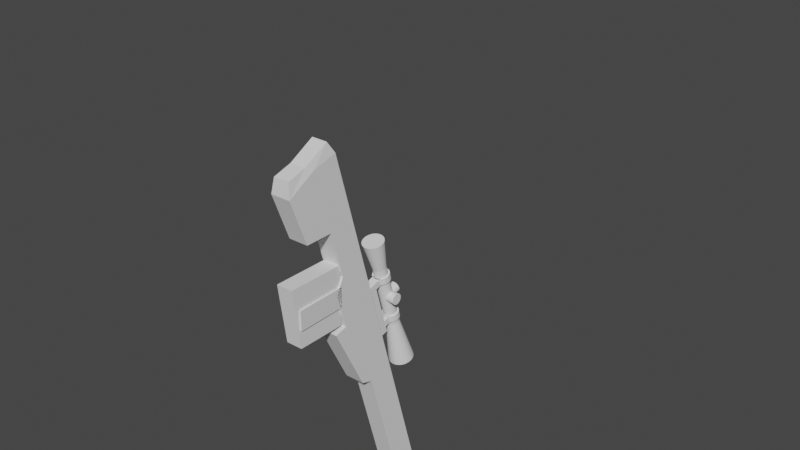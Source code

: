 # Source: sniper.blend  (saved by Blender 4.1.24; exported with 4.5.12 LTS)
import bpy
from mathutils import Matrix  # noqa: F401  (used for matrix-valued properties, if any)

bpy.ops.wm.read_factory_settings(use_empty=True)
scene = bpy.context.scene
scene.name = 'Scene'

# ---- collections
col_collection = bpy.data.collections.new('Collection'); scene.collection.children.link(col_collection)

# ---- materials (node trees are filled in below, after node groups)
mat_default_obj = bpy.data.materials.new('Default OBJ')
mat_default_obj.use_transparent_shadow = False

# ---- material node trees
mat_default_obj.use_nodes = True; mat_default_obj.node_tree.nodes.clear()
_N = mat_default_obj.node_tree.nodes; _L = mat_default_obj.node_tree.links
n0 = _N.new('ShaderNodeBsdfPrincipled'); n0.name = 'Principled BSDF'; n0.location = (10, 300)
n0.distribution = 'GGX'
n0.subsurface_method = 'BURLEY'
n0.inputs[3].default_value = 1.45
n0.inputs[27].default_value = (0.0, 0.0, 0.0, 1.0)
n0.inputs[28].default_value = 1.0
n1 = _N.new('ShaderNodeOutputMaterial'); n1.name = 'Material Output'; n1.location = (300, 300)
_L.new(n0.outputs[0], n1.inputs[0])
n1.is_active_output = True

# ---- world
world_world = bpy.data.worlds.new('World'); scene.world = world_world
world_world.use_nodes = True; world_world.node_tree.nodes.clear()
_N = world_world.node_tree.nodes; _L = world_world.node_tree.links
n0 = _N.new('ShaderNodeOutputWorld'); n0.name = 'World Output'; n0.location = (300, 300)
n1 = _N.new('ShaderNodeBackground'); n1.name = 'Background'; n1.location = (10, 300)
n1.inputs[0].default_value = (0.05088, 0.05088, 0.05088, 1.0)
_L.new(n1.outputs[0], n0.inputs[0])
n0.is_active_output = True
world_world.color = (0.05088, 0.05088, 0.05088)
world_world.use_sun_shadow = False
world_world.sun_shadow_jitter_overblur = 0.0

# ---- meshes
me_cube_002 = bpy.data.meshes.new('Cube.002')
me_cube_002.from_pydata([(-0.03, -0.04839, -0.06468), (-0.03, -0.009566, 0.08021), (-0.03, 0.04839, 0.06468), (-0.03, 0.009566, -0.08021), (0.03, 0.04839, 0.06468), (0.03, 0.009566, -0.08021), (0.03, -0.009566, 0.08021), (0.03, -0.04839, -0.06468)], [], [(0, 1, 2, 3), (3, 2, 4, 5), (5, 4, 6, 7), (7, 6, 1, 0), (3, 5, 7, 0), (4, 2, 1, 6)])
me_cube_002.polygons.foreach_set('use_smooth', [True] * 6)
_k = set([(0, 1), (0, 3), (0, 7), (1, 2), (1, 6), (2, 3), (2, 4), (3, 5), (4, 5), (4, 6), (5, 7), (6, 7)])
me_cube_002.attributes.new('sharp_edge', 'BOOLEAN', 'EDGE').data.foreach_set('value', [ (min(e.vertices), max(e.vertices)) in _k for e in me_cube_002.edges])
_uv = me_cube_002.uv_layers.new(name='UVMap')
_uv.uv.foreach_set('vector', [0.375, 0.0, 0.625, 0.0, 0.625, 0.25, 0.375, 0.25, 0.375, 0.25, 0.625, 0.25, 0.625, 0.5, 0.375, 0.5, 0.375, 0.5, 0.625, 0.5, 0.625, 0.75, 0.375, 0.75, 0.375, 0.75, 0.625, 0.75, 0.625, 1.0, 0.375, 1.0, 0.125, 0.5, 0.375, 0.5, 0.375, 0.75, 0.125, 0.75, 0.625, 0.5, 0.875, 0.5, 0.875, 0.75, 0.625, 0.75])
me_cube_002.materials.append(mat_default_obj)
me_cube_002.use_remesh_fix_poles = True
me_cube_002.use_remesh_preserve_attributes = False
me_cube_002.use_mirror_vertex_groups = False
me_cube_002.update()
me_cube_002.normals_split_custom_set([tuple(v) for v in zip(*[iter([-1.0, 0.0, 0.0, -1.0, 0.0, 0.0, -1.0, 0.0, 0.0, -1.0, 0.0, 0.0, 0.0, 0.9659, -0.2588, 0.0, 0.9659, -0.2588, 0.0, 0.9659, -0.2588, 0.0, 0.9659, -0.2588, 1.0, 0.0, 0.0, 1.0, 0.0, 0.0, 1.0, 0.0, 0.0, 1.0, 0.0, 0.0, 0.0, -0.9659, 0.2588, 0.0, -0.9659, 0.2588, 0.0, -0.9659, 0.2588, 0.0, -0.9659, 0.2588, 0.0, -0.2588, -0.9659, 0.0, -0.2588, -0.9659, 0.0, -0.2588, -0.9659, 0.0, -0.2588, -0.9659, 0.0, 0.2588, 0.9659, 0.0, 0.2588, 0.9659, 0.0, 0.2588, 0.9659, 0.0, 0.2588, 0.9659])] * 3)])
me_cube_003 = bpy.data.meshes.new('Cube.003')
me_cube_003.from_pydata([(-0.03, -0.3777, 0.09407), (-0.03, -0.3777, 0.1725), (-0.03, 0.8005, 0.09407), (-0.03, 0.8005, 0.1725), (0.03, -0.3777, 0.09407), (0.03, -0.3777, 0.1725), (0.03, 0.8005, 0.09407), (0.03, 0.8005, 0.1725), (-0.03, 0.3587, 0.09407), (-0.03, 0.3587, 0.1725), (0.03, 0.3587, 0.09407), (0.03, 0.3587, 0.1725), (-0.03, -0.03497, 0.09407), (0.03, -0.03497, 0.1725), (-0.03, -0.03497, 0.1725), (0.03, -0.03497, 0.09407), (0.03, 0.003736, 0.0582), (0.03, 0.3369, 0.06198), (-0.03, 0.3369, 0.06198), (-0.03, 0.003736, 0.0582), (0.03, 0.09012, 0.09407), (0.03, 0.115, 0.01973), (-0.03, 0.115, 0.01973), (-0.03, 0.09012, 0.1725), (-0.03, 0.09012, 0.09407), (0.03, 0.09012, 0.1725), (0.03, 0.1152, 0.05946), (-0.03, 0.1152, 0.05946), (-0.03, -0.1819, 0.09407), (0.03, -0.1819, 0.1725), (-0.03, -0.1819, 0.1725), (0.03, -0.1819, 0.09407), (-0.03, -0.2045, 0.01195), (-0.03, -0.3532, -0.001269), (0.03, -0.3532, -0.001269), (0.03, -0.2045, 0.01195), (-0.02377, -0.3959, 0.07494), (-0.02377, -0.4167, 0.16), (0.02377, -0.4167, 0.16), (0.02377, -0.3959, 0.07494), (-0.02377, -0.395, 0.01642), (0.02377, -0.395, 0.01642), (-0.03, 0.2686, 0.1725), (0.03, 0.2686, 0.09407), (0.03, 0.2607, 0.06111), (0.03, 0.2686, 0.1725), (-0.03, 0.2686, 0.09407), (-0.03, 0.2607, 0.06111), (0.015, 0.2686, 0.1725), (0.015, 0.09012, 0.1725), (-0.015, 0.09012, 0.1725), (-0.015, 0.2686, 0.1725), (0.015, 0.2686, 0.206), (0.015, 0.09012, 0.206), (-0.015, 0.09012, 0.206), (-0.015, 0.2686, 0.206)], [], [(8, 9, 3, 2), (2, 3, 7, 6), (31, 29, 5, 4), (5, 1, 37, 38), (0, 28, 32, 33), (29, 30, 1, 5), (7, 3, 9, 11), (2, 6, 10, 8), (6, 7, 11, 10), (46, 42, 9, 8), (28, 30, 14, 12), (23, 14, 50), (8, 10, 17, 18), (20, 25, 13, 15), (43, 20, 26, 44), (15, 12, 19, 16), (46, 8, 18, 47), (20, 15, 16, 26), (43, 45, 25, 20), (25, 45, 48, 49), (12, 24, 27, 19), (18, 17, 21, 22), (12, 14, 23, 24), (27, 26, 16, 19), (21, 26, 27, 22), (26, 21, 17, 44), (22, 27, 47, 18), (0, 1, 30, 28), (13, 14, 30, 29), (12, 15, 31, 28), (15, 13, 29, 31), (32, 35, 34, 33), (31, 4, 34, 35), (0, 33, 40, 36), (28, 31, 35, 32), (39, 38, 37, 36), (39, 36, 40, 41), (4, 5, 38, 39), (33, 34, 41, 40), (34, 4, 39, 41), (1, 0, 36, 37), (25, 49, 13), (10, 11, 45, 43), (24, 46, 47, 27), (10, 43, 44, 17), (24, 23, 42, 46), (51, 50, 54, 55), (45, 11, 48), (42, 23, 50, 51), (13, 49, 50, 14), (52, 55, 54, 53), (49, 48, 52, 53), (48, 51, 55, 52), (50, 49, 53, 54), (42, 51, 9), (11, 9, 51, 48)])
_uv = me_cube_003.uv_layers.new(name='UVMap')
_uv.uv.foreach_set('vector', [0.375, 0.1562, 0.625, 0.1562, 0.625, 0.25, 0.375, 0.25, 0.375, 0.25, 0.625, 0.25, 0.625, 0.5, 0.375, 0.5, 0.375, 0.7084, 0.625, 0.7084, 0.625, 0.75, 0.375, 0.75, 0.625, 0.75, 0.875, 0.75, 0.875, 0.75, 0.625, 0.75, 0.375, 0.0, 0.375, 0.04156, 0.375, 0.04156, 0.375, 0.0, 0.625, 0.7084, 0.875, 0.7084, 0.875, 0.75, 0.625, 0.75, 0.625, 0.5, 0.875, 0.5, 0.875, 0.5938, 0.625, 0.5938, 0.125, 0.5, 0.375, 0.5, 0.375, 0.5938, 0.125, 0.5938, 0.375, 0.5, 0.625, 0.5, 0.625, 0.5938, 0.375, 0.5938, 0.375, 0.1371, 0.625, 0.1371, 0.625, 0.1562, 0.375, 0.1562, 0.375, 0.04156, 0.625, 0.04156, 0.625, 0.07273, 0.375, 0.07273, 0.625, 0.1007, 0.625, 0.07273, 0.625, 0.1007, 0.125, 0.5938, 0.375, 0.5938, 0.375, 0.5938, 0.125, 0.5938, 0.375, 0.6493, 0.625, 0.6493, 0.625, 0.6773, 0.375, 0.6773, 0.375, 0.6129, 0.375, 0.6493, 0.375, 0.6493, 0.375, 0.6129, 0.375, 0.6773, 0.125, 0.6773, 0.125, 0.6773, 0.375, 0.6773, 0.375, 0.1371, 0.375, 0.1562, 0.375, 0.1562, 0.375, 0.1371, 0.375, 0.6493, 0.375, 0.6773, 0.375, 0.6773, 0.375, 0.6493, 0.375, 0.6129, 0.625, 0.6129, 0.625, 0.6493, 0.375, 0.6493, 0.625, 0.6493, 0.625, 0.6129, 0.625, 0.6129, 0.625, 0.6493, 0.375, 0.07273, 0.375, 0.1007, 0.375, 0.1007, 0.375, 0.07273, 0.125, 0.5938, 0.375, 0.5938, 0.375, 0.5938, 0.125, 0.5938, 0.375, 0.07273, 0.625, 0.07273, 0.625, 0.1007, 0.375, 0.1007, 0.375, 0.1007, 0.375, 0.6493, 0.375, 0.6773, 0.125, 0.6773, 0.375, 0.5938, 0.375, 0.6493, 0.375, 0.1007, 0.125, 0.5938, 0.375, 0.6493, 0.375, 0.5938, 0.375, 0.5938, 0.375, 0.6129, 0.125, 0.5938, 0.375, 0.1007, 0.375, 0.1371, 0.375, 0.1562, 0.375, 0.0, 0.625, 0.0, 0.625, 0.04156, 0.375, 0.04156, 0.625, 0.6773, 0.875, 0.6773, 0.875, 0.7084, 0.625, 0.7084, 0.125, 0.6773, 0.375, 0.6773, 0.375, 0.7084, 0.125, 0.7084, 0.375, 0.6773, 0.625, 0.6773, 0.625, 0.7084, 0.375, 0.7084, 0.125, 0.7084, 0.375, 0.7084, 0.375, 0.75, 0.125, 0.75, 0.375, 0.7084, 0.375, 0.75, 0.375, 0.75, 0.375, 0.7084, 0.375, 0.0, 0.375, 0.0, 0.375, 0.0, 0.375, 0.0, 0.125, 0.7084, 0.375, 0.7084, 0.375, 0.7084, 0.125, 0.7084, 0.375, 0.75, 0.625, 0.75, 0.625, 1.0, 0.375, 1.0, 0.375, 0.75, 0.375, 1.0, 0.375, 1.0, 0.375, 0.75, 0.375, 0.75, 0.625, 0.75, 0.625, 0.75, 0.375, 0.75, 0.125, 0.75, 0.375, 0.75, 0.375, 0.75, 0.125, 0.75, 0.375, 0.75, 0.375, 0.75, 0.375, 0.75, 0.375, 0.75, 0.625, 0.0, 0.375, 0.0, 0.375, 0.0, 0.625, 0.0, 0.625, 0.6493, 0.625, 0.6493, 0.625, 0.6773, 0.375, 0.5938, 0.625, 0.5938, 0.625, 0.6129, 0.375, 0.6129, 0.375, 0.1007, 0.375, 0.1371, 0.375, 0.1371, 0.375, 0.1007, 0.375, 0.5938, 0.375, 0.6129, 0.375, 0.6129, 0.375, 0.5938, 0.375, 0.1007, 0.625, 0.1007, 0.625, 0.1371, 0.375, 0.1371, 0.625, 0.1371, 0.625, 0.1007, 0.625, 0.1007, 0.625, 0.1371, 0.625, 0.6129, 0.625, 0.5938, 0.625, 0.6129, 0.625, 0.1371, 0.625, 0.1007, 0.625, 0.1007, 0.625, 0.1371, 0.625, 0.6773, 0.625, 0.6493, 0.875, 0.6493, 0.625, 0.07273, 0.625, 0.6129, 0.875, 0.6129, 0.875, 0.6493, 0.625, 0.6493, 0.625, 0.6493, 0.625, 0.6129, 0.625, 0.6129, 0.625, 0.6493, 0.625, 0.6129, 0.875, 0.6129, 0.875, 0.6129, 0.625, 0.6129, 0.875, 0.6493, 0.625, 0.6493, 0.625, 0.6493, 0.875, 0.6493, 0.625, 0.1371, 0.625, 0.1371, 0.625, 0.1562, 0.625, 0.5938, 0.625, 0.1562, 0.875, 0.6129, 0.625, 0.6129])
me_cube_003.use_remesh_fix_poles = True
me_cube_003.use_remesh_preserve_attributes = False
me_cube_003.use_mirror_vertex_groups = False
me_cube_003.update()
me_cylinder = bpy.data.meshes.new('Cylinder')
me_cylinder.from_pydata([(-1.711e-09, 1.41, 0.1533), (-1.711e-09, 0.7605, 0.1533), (0.003902, 1.41, 0.1529), (0.003902, 0.7605, 0.1529), (0.007654, 1.41, 0.1518), (0.007654, 0.7605, 0.1518), (0.01111, 1.41, 0.1499), (0.01111, 0.7605, 0.1499), (0.01414, 1.41, 0.1474), (0.01414, 0.7605, 0.1474), (0.01663, 1.41, 0.1444), (0.01663, 0.7605, 0.1444), (0.01848, 1.41, 0.141), (0.01848, 0.7605, 0.141), (0.01962, 1.41, 0.1372), (0.01962, 0.7605, 0.1372), (0.02, 1.41, 0.1333), (0.02, 0.7605, 0.1333), (0.01962, 1.41, 0.1294), (0.01962, 0.7605, 0.1294), (0.01848, 1.41, 0.1257), (0.01848, 0.7605, 0.1257), (0.01663, 1.41, 0.1222), (0.01663, 0.7605, 0.1222), (0.01414, 1.41, 0.1192), (0.01414, 0.7605, 0.1192), (0.01111, 1.41, 0.1167), (0.01111, 0.7605, 0.1167), (0.007654, 1.41, 0.1148), (0.007654, 0.7605, 0.1148), (0.003902, 1.41, 0.1137), (0.003902, 0.7605, 0.1137), (-8.228e-09, 1.41, 0.1133), (-8.228e-09, 0.7605, 0.1133), (-0.003902, 1.41, 0.1137), (-0.003902, 0.7605, 0.1137), (-0.007654, 1.41, 0.1148), (-0.007654, 0.7605, 0.1148), (-0.01111, 1.41, 0.1167), (-0.01111, 0.7605, 0.1167), (-0.01414, 1.41, 0.1192), (-0.01414, 0.7605, 0.1192), (-0.01663, 1.41, 0.1222), (-0.01663, 0.7605, 0.1222), (-0.01848, 1.41, 0.1257), (-0.01848, 0.7605, 0.1257), (-0.01962, 1.41, 0.1294), (-0.01962, 0.7605, 0.1294), (-0.02, 1.41, 0.1333), (-0.02, 0.7605, 0.1333), (-0.01962, 1.41, 0.1372), (-0.01962, 0.7605, 0.1372), (-0.01848, 1.41, 0.141), (-0.01848, 0.7605, 0.141), (-0.01663, 1.41, 0.1444), (-0.01663, 0.7605, 0.1444), (-0.01414, 1.41, 0.1474), (-0.01414, 0.7605, 0.1474), (-0.01111, 1.41, 0.1499), (-0.01111, 0.7605, 0.1499), (-0.007654, 1.41, 0.1518), (-0.007654, 0.7605, 0.1518), (-0.003902, 1.41, 0.1529), (-0.003902, 0.7605, 0.1529)], [], [(0, 1, 3, 2), (2, 3, 5, 4), (4, 5, 7, 6), (6, 7, 9, 8), (8, 9, 11, 10), (10, 11, 13, 12), (12, 13, 15, 14), (14, 15, 17, 16), (16, 17, 19, 18), (18, 19, 21, 20), (20, 21, 23, 22), (22, 23, 25, 24), (24, 25, 27, 26), (26, 27, 29, 28), (28, 29, 31, 30), (30, 31, 33, 32), (32, 33, 35, 34), (34, 35, 37, 36), (36, 37, 39, 38), (38, 39, 41, 40), (40, 41, 43, 42), (42, 43, 45, 44), (44, 45, 47, 46), (46, 47, 49, 48), (48, 49, 51, 50), (50, 51, 53, 52), (52, 53, 55, 54), (54, 55, 57, 56), (56, 57, 59, 58), (58, 59, 61, 60), (3, 1, 63, 61, 59, 57, 55, 53, 51, 49, 47, 45, 43, 41, 39, 37, 35, 33, 31, 29, 27, 25, 23, 21, 19, 17, 15, 13, 11, 9, 7, 5), (60, 61, 63, 62), (62, 63, 1, 0), (0, 2, 4, 6, 8, 10, 12, 14, 16, 18, 20, 22, 24, 26, 28, 30, 32, 34, 36, 38, 40, 42, 44, 46, 48, 50, 52, 54, 56, 58, 60, 62)])
_uv = me_cylinder.uv_layers.new(name='UVMap')
_uv.uv.foreach_set('vector', [1.0, 0.5, 1.0, 1.0, 0.9688, 1.0, 0.9688, 0.5, 0.9688, 0.5, 0.9688, 1.0, 0.9375, 1.0, 0.9375, 0.5, 0.9375, 0.5, 0.9375, 1.0, 0.9062, 1.0, 0.9062, 0.5, 0.9062, 0.5, 0.9062, 1.0, 0.875, 1.0, 0.875, 0.5, 0.875, 0.5, 0.875, 1.0, 0.8438, 1.0, 0.8438, 0.5, 0.8438, 0.5, 0.8438, 1.0, 0.8125, 1.0, 0.8125, 0.5, 0.8125, 0.5, 0.8125, 1.0, 0.7812, 1.0, 0.7812, 0.5, 0.7812, 0.5, 0.7812, 1.0, 0.75, 1.0, 0.75, 0.5, 0.75, 0.5, 0.75, 1.0, 0.7188, 1.0, 0.7188, 0.5, 0.7188, 0.5, 0.7188, 1.0, 0.6875, 1.0, 0.6875, 0.5, 0.6875, 0.5, 0.6875, 1.0, 0.6562, 1.0, 0.6562, 0.5, 0.6562, 0.5, 0.6562, 1.0, 0.625, 1.0, 0.625, 0.5, 0.625, 0.5, 0.625, 1.0, 0.5938, 1.0, 0.5938, 0.5, 0.5938, 0.5, 0.5938, 1.0, 0.5625, 1.0, 0.5625, 0.5, 0.5625, 0.5, 0.5625, 1.0, 0.5312, 1.0, 0.5312, 0.5, 0.5312, 0.5, 0.5312, 1.0, 0.5, 1.0, 0.5, 0.5, 0.5, 0.5, 0.5, 1.0, 0.4688, 1.0, 0.4688, 0.5, 0.4688, 0.5, 0.4688, 1.0, 0.4375, 1.0, 0.4375, 0.5, 0.4375, 0.5, 0.4375, 1.0, 0.4062, 1.0, 0.4062, 0.5, 0.4062, 0.5, 0.4062, 1.0, 0.375, 1.0, 0.375, 0.5, 0.375, 0.5, 0.375, 1.0, 0.3438, 1.0, 0.3438, 0.5, 0.3438, 0.5, 0.3438, 1.0, 0.3125, 1.0, 0.3125, 0.5, 0.3125, 0.5, 0.3125, 1.0, 0.2812, 1.0, 0.2812, 0.5, 0.2812, 0.5, 0.2812, 1.0, 0.25, 1.0, 0.25, 0.5, 0.25, 0.5, 0.25, 1.0, 0.2188, 1.0, 0.2188, 0.5, 0.2188, 0.5, 0.2188, 1.0, 0.1875, 1.0, 0.1875, 0.5, 0.1875, 0.5, 0.1875, 1.0, 0.1562, 1.0, 0.1562, 0.5, 0.1562, 0.5, 0.1562, 1.0, 0.125, 1.0, 0.125, 0.5, 0.125, 0.5, 0.125, 1.0, 0.09375, 1.0, 0.09375, 0.5, 0.09375, 0.5, 0.09375, 1.0, 0.0625, 1.0, 0.0625, 0.5, 0.2968, 0.4854, 0.25, 0.49, 0.2032, 0.4854, 0.1582, 0.4717, 0.1167, 0.4496, 0.08029, 0.4197, 0.05045, 0.3833, 0.02827, 0.3418, 0.01461, 0.2968, 0.01, 0.25, 0.01461, 0.2032, 0.02827, 0.1582, 0.05045, 0.1167, 0.08029, 0.08029, 0.1167, 0.05045, 0.1582, 0.02827, 0.2032, 0.01461, 0.25, 0.01, 0.2968, 0.01461, 0.3418, 0.02827, 0.3833, 0.05045, 0.4197, 0.08029, 0.4496, 0.1167, 0.4717, 0.1582, 0.4854, 0.2032, 0.49, 0.25, 0.4854, 0.2968, 0.4717, 0.3418, 0.4496, 0.3833, 0.4197, 0.4197, 0.3833, 0.4496, 0.3418, 0.4717, 0.0625, 0.5, 0.0625, 1.0, 0.03125, 1.0, 0.03125, 0.5, 0.03125, 0.5, 0.03125, 1.0, 0.0, 1.0, 0.0, 0.5, 0.75, 0.49, 0.7968, 0.4854, 0.8418, 0.4717, 0.8833, 0.4496, 0.9197, 0.4197, 0.9496, 0.3833, 0.9717, 0.3418, 0.9854, 0.2968, 0.99, 0.25, 0.9854, 0.2032, 0.9717, 0.1582, 0.9496, 0.1167, 0.9197, 0.08029, 0.8833, 0.05045, 0.8418, 0.02827, 0.7968, 0.01461, 0.75, 0.01, 0.7032, 0.01461, 0.6582, 0.02827, 0.6167, 0.05045, 0.5803, 0.08029, 0.5504, 0.1167, 0.5283, 0.1582, 0.5146, 0.2032, 0.51, 0.25, 0.5146, 0.2968, 0.5283, 0.3418, 0.5504, 0.3833, 0.5803, 0.4197, 0.6167, 0.4496, 0.6582, 0.4717, 0.7032, 0.4854])
me_cylinder.use_remesh_fix_poles = True
me_cylinder.use_remesh_preserve_attributes = False
me_cylinder.use_mirror_vertex_groups = False
me_cylinder.update()
me_cube_004 = bpy.data.meshes.new('Cube.004')
me_cube_004.from_pydata([(-0.05, 1.288, 0.1083), (-0.05, 1.288, 0.1583), (-0.05, 1.368, 0.1083), (-0.05, 1.368, 0.1583), (0.05, 1.288, 0.1083), (0.05, 1.288, 0.1583), (0.05, 1.368, 0.1083), (0.05, 1.368, 0.1583), (1.273e-09, 1.41, 0.1083), (1.273e-09, 1.41, 0.1583), (1.273e-09, 1.33, 0.1083), (1.273e-09, 1.33, 0.1583)], [], [(0, 1, 3, 2), (8, 9, 7, 6), (6, 7, 5, 4), (10, 11, 1, 0), (8, 6, 4, 10), (9, 3, 1, 11), (7, 9, 11, 5), (2, 8, 10, 0), (4, 5, 11, 10), (2, 3, 9, 8)])
_uv = me_cube_004.uv_layers.new(name='UVMap')
_uv.uv.foreach_set('vector', [0.375, 0.0, 0.625, 0.0, 0.625, 0.25, 0.375, 0.25, 0.375, 0.375, 0.625, 0.375, 0.625, 0.5, 0.375, 0.5, 0.375, 0.5, 0.625, 0.5, 0.625, 0.75, 0.375, 0.75, 0.375, 0.875, 0.625, 0.875, 0.625, 1.0, 0.375, 1.0, 0.25, 0.5, 0.375, 0.5, 0.375, 0.75, 0.25, 0.75, 0.75, 0.5, 0.875, 0.5, 0.875, 0.75, 0.75, 0.75, 0.625, 0.5, 0.75, 0.5, 0.75, 0.75, 0.625, 0.75, 0.125, 0.5, 0.25, 0.5, 0.25, 0.75, 0.125, 0.75, 0.375, 0.75, 0.625, 0.75, 0.625, 0.875, 0.375, 0.875, 0.375, 0.25, 0.625, 0.25, 0.625, 0.375, 0.375, 0.375])
me_cube_004.use_remesh_fix_poles = True
me_cube_004.use_remesh_preserve_attributes = False
me_cube_004.use_mirror_vertex_groups = False
me_cube_004.update()
me_cylinder_001 = bpy.data.meshes.new('Cylinder.001')
me_cylinder_001.from_pydata([(0.0, 0.2691, 0.2689), (0.0, 0.06764, 0.2689), (0.003902, 0.2691, 0.2686), (0.003902, 0.06764, 0.2686), (0.007654, 0.2691, 0.2674), (0.007654, 0.06764, 0.2674), (0.01111, 0.2691, 0.2656), (0.01111, 0.06764, 0.2656), (0.01414, 0.2691, 0.2631), (0.01414, 0.06764, 0.2631), (0.01663, 0.2691, 0.26), (0.01663, 0.06764, 0.26), (0.01848, 0.2691, 0.2566), (0.01848, 0.06764, 0.2566), (0.01962, 0.2691, 0.2528), (0.01962, 0.06764, 0.2528), (0.02, 0.2691, 0.2489), (0.02, 0.06764, 0.2489), (0.01962, 0.2691, 0.245), (0.01962, 0.06764, 0.245), (0.01848, 0.2691, 0.2413), (0.01848, 0.06764, 0.2413), (0.01663, 0.2691, 0.2378), (0.01663, 0.06764, 0.2378), (0.01414, 0.2691, 0.2348), (0.01414, 0.06764, 0.2348), (0.01111, 0.2691, 0.2323), (0.01111, 0.06764, 0.2323), (0.007654, 0.2691, 0.2305), (0.007654, 0.06764, 0.2305), (0.003902, 0.2691, 0.2293), (0.003902, 0.06764, 0.2293), (-6.517e-09, 0.2691, 0.2289), (-6.517e-09, 0.06764, 0.2289), (-0.003902, 0.2691, 0.2293), (-0.003902, 0.06764, 0.2293), (-0.007654, 0.2691, 0.2305), (-0.007654, 0.06764, 0.2305), (-0.01111, 0.2691, 0.2323), (-0.01111, 0.06764, 0.2323), (-0.01414, 0.2691, 0.2348), (-0.01414, 0.06764, 0.2348), (-0.01663, 0.2691, 0.2378), (-0.01663, 0.06764, 0.2378), (-0.01848, 0.2691, 0.2413), (-0.01848, 0.06764, 0.2413), (-0.01962, 0.2691, 0.245), (-0.01962, 0.06764, 0.245), (-0.02, 0.2691, 0.2489), (-0.02, 0.06764, 0.2489), (-0.01962, 0.2691, 0.2528), (-0.01962, 0.06764, 0.2528), (-0.01848, 0.2691, 0.2566), (-0.01848, 0.06764, 0.2566), (-0.01663, 0.2691, 0.26), (-0.01663, 0.06764, 0.26), (-0.01414, 0.2691, 0.2631), (-0.01414, 0.06764, 0.2631), (-0.01111, 0.2691, 0.2656), (-0.01111, 0.06764, 0.2656), (-0.007654, 0.2691, 0.2674), (-0.007654, 0.06764, 0.2674), (-0.003902, 0.2691, 0.2686), (-0.003902, 0.06764, 0.2686), (0.006144, -0.02467, 0.2798), (-1.212e-09, -0.02467, 0.2804), (0.01205, -0.02467, 0.278), (0.0175, -0.02467, 0.2751), (0.02227, -0.02467, 0.2712), (0.02618, -0.02467, 0.2664), (0.02909, -0.02467, 0.261), (0.03089, -0.02467, 0.2551), (0.03149, -0.02467, 0.2489), (0.03089, -0.02467, 0.2428), (0.02909, -0.02467, 0.2369), (0.02618, -0.02467, 0.2314), (0.02227, -0.02467, 0.2267), (0.0175, -0.02467, 0.2228), (0.01205, -0.02467, 0.2198), (0.006144, -0.02467, 0.218), (-1.147e-08, -0.02467, 0.2174), (-0.006144, -0.02467, 0.218), (-0.01205, -0.02467, 0.2198), (-0.0175, -0.02467, 0.2228), (-0.02227, -0.02467, 0.2267), (-0.02618, -0.02467, 0.2314), (-0.02909, -0.02467, 0.2369), (-0.03089, -0.02467, 0.2428), (-0.03149, -0.02467, 0.2489), (-0.03089, -0.02467, 0.2551), (-0.02909, -0.02467, 0.261), (-0.02618, -0.02467, 0.2664), (-0.02227, -0.02467, 0.2712), (-0.0175, -0.02467, 0.2751), (-0.01205, -0.02467, 0.278), (-0.006143, -0.02467, 0.2798), (-6.691e-08, 0.4147, 0.286), (0.007222, 0.4147, 0.2852), (0.01417, 0.4147, 0.2831), (0.02057, 0.4147, 0.2797), (0.02618, 0.4147, 0.2751), (0.03078, 0.4147, 0.2695), (0.0342, 0.4147, 0.2631), (0.03631, 0.4147, 0.2562), (0.03702, 0.4147, 0.2489), (0.03631, 0.4147, 0.2417), (0.0342, 0.4147, 0.2348), (0.03078, 0.4147, 0.2284), (0.02618, 0.4147, 0.2228), (0.02057, 0.4147, 0.2182), (0.01417, 0.4147, 0.2147), (0.007222, 0.4147, 0.2126), (-7.897e-08, 0.4147, 0.2119), (-0.007223, 0.4147, 0.2126), (-0.01417, 0.4147, 0.2147), (-0.02057, 0.4147, 0.2182), (-0.02618, 0.4147, 0.2228), (-0.03078, 0.4147, 0.2284), (-0.0342, 0.4147, 0.2348), (-0.03631, 0.4147, 0.2417), (-0.03702, 0.4147, 0.2489), (-0.03631, 0.4147, 0.2562), (-0.0342, 0.4147, 0.2631), (-0.03078, 0.4147, 0.2695), (-0.02618, 0.4147, 0.2751), (-0.02057, 0.4147, 0.2797), (-0.01417, 0.4147, 0.2831), (-0.007223, 0.4147, 0.2852)], [], [(0, 1, 3, 2), (2, 3, 5, 4), (4, 5, 7, 6), (6, 7, 9, 8), (8, 9, 11, 10), (10, 11, 13, 12), (12, 13, 15, 14), (14, 15, 17, 16), (16, 17, 19, 18), (18, 19, 21, 20), (20, 21, 23, 22), (22, 23, 25, 24), (24, 25, 27, 26), (26, 27, 29, 28), (28, 29, 31, 30), (30, 31, 33, 32), (32, 33, 35, 34), (34, 35, 37, 36), (36, 37, 39, 38), (38, 39, 41, 40), (40, 41, 43, 42), (42, 43, 45, 44), (44, 45, 47, 46), (46, 47, 49, 48), (48, 49, 51, 50), (50, 51, 53, 52), (52, 53, 55, 54), (54, 55, 57, 56), (56, 57, 59, 58), (58, 59, 61, 60), (31, 29, 78, 79), (60, 61, 63, 62), (62, 63, 1, 0), (2, 4, 98, 97), (64, 65, 95, 94, 93, 92, 91, 90, 89, 88, 87, 86, 85, 84, 83, 82, 81, 80, 79, 78, 77, 76, 75, 74, 73, 72, 71, 70, 69, 68, 67, 66), (49, 47, 87, 88), (5, 3, 64, 66), (23, 21, 74, 75), (41, 39, 83, 84), (59, 57, 92, 93), (15, 13, 70, 71), (33, 31, 79, 80), (51, 49, 88, 89), (7, 5, 66, 67), (25, 23, 75, 76), (43, 41, 84, 85), (61, 59, 93, 94), (17, 15, 71, 72), (35, 33, 80, 81), (53, 51, 89, 90), (9, 7, 67, 68), (27, 25, 76, 77), (45, 43, 85, 86), (63, 61, 94, 95), (19, 17, 72, 73), (37, 35, 81, 82), (55, 53, 90, 91), (11, 9, 68, 69), (29, 27, 77, 78), (47, 45, 86, 87), (3, 1, 65, 64), (1, 63, 95, 65), (21, 19, 73, 74), (39, 37, 82, 83), (57, 55, 91, 92), (13, 11, 69, 70), (96, 97, 98, 99, 100, 101, 102, 103, 104, 105, 106, 107, 108, 109, 110, 111, 112, 113, 114, 115, 116, 117, 118, 119, 120, 121, 122, 123, 124, 125, 126, 127), (20, 22, 107, 106), (38, 40, 116, 115), (56, 58, 125, 124), (12, 14, 103, 102), (30, 32, 112, 111), (48, 50, 121, 120), (4, 6, 99, 98), (22, 24, 108, 107), (40, 42, 117, 116), (58, 60, 126, 125), (14, 16, 104, 103), (32, 34, 113, 112), (50, 52, 122, 121), (6, 8, 100, 99), (24, 26, 109, 108), (42, 44, 118, 117), (60, 62, 127, 126), (16, 18, 105, 104), (34, 36, 114, 113), (52, 54, 123, 122), (8, 10, 101, 100), (26, 28, 110, 109), (44, 46, 119, 118), (0, 2, 97, 96), (62, 0, 96, 127), (18, 20, 106, 105), (36, 38, 115, 114), (54, 56, 124, 123), (10, 12, 102, 101), (28, 30, 111, 110), (46, 48, 120, 119)])
_uv = me_cylinder_001.uv_layers.new(name='UVMap')
_uv.uv.foreach_set('vector', [1.0, 0.5, 1.0, 1.0, 0.9688, 1.0, 0.9688, 0.5, 0.9688, 0.5, 0.9688, 1.0, 0.9375, 1.0, 0.9375, 0.5, 0.9375, 0.5, 0.9375, 1.0, 0.9062, 1.0, 0.9062, 0.5, 0.9062, 0.5, 0.9062, 1.0, 0.875, 1.0, 0.875, 0.5, 0.875, 0.5, 0.875, 1.0, 0.8438, 1.0, 0.8438, 0.5, 0.8438, 0.5, 0.8438, 1.0, 0.8125, 1.0, 0.8125, 0.5, 0.8125, 0.5, 0.8125, 1.0, 0.7812, 1.0, 0.7812, 0.5, 0.7812, 0.5, 0.7812, 1.0, 0.75, 1.0, 0.75, 0.5, 0.75, 0.5, 0.75, 1.0, 0.7188, 1.0, 0.7188, 0.5, 0.7188, 0.5, 0.7188, 1.0, 0.6875, 1.0, 0.6875, 0.5, 0.6875, 0.5, 0.6875, 1.0, 0.6562, 1.0, 0.6562, 0.5, 0.6562, 0.5, 0.6562, 1.0, 0.625, 1.0, 0.625, 0.5, 0.625, 0.5, 0.625, 1.0, 0.5938, 1.0, 0.5938, 0.5, 0.5938, 0.5, 0.5938, 1.0, 0.5625, 1.0, 0.5625, 0.5, 0.5625, 0.5, 0.5625, 1.0, 0.5312, 1.0, 0.5312, 0.5, 0.5312, 0.5, 0.5312, 1.0, 0.5, 1.0, 0.5, 0.5, 0.5, 0.5, 0.5, 1.0, 0.4688, 1.0, 0.4688, 0.5, 0.4688, 0.5, 0.4688, 1.0, 0.4375, 1.0, 0.4375, 0.5, 0.4375, 0.5, 0.4375, 1.0, 0.4062, 1.0, 0.4062, 0.5, 0.4062, 0.5, 0.4062, 1.0, 0.375, 1.0, 0.375, 0.5, 0.375, 0.5, 0.375, 1.0, 0.3438, 1.0, 0.3438, 0.5, 0.3438, 0.5, 0.3438, 1.0, 0.3125, 1.0, 0.3125, 0.5, 0.3125, 0.5, 0.3125, 1.0, 0.2812, 1.0, 0.2812, 0.5, 0.2812, 0.5, 0.2812, 1.0, 0.25, 1.0, 0.25, 0.5, 0.25, 0.5, 0.25, 1.0, 0.2188, 1.0, 0.2188, 0.5, 0.2188, 0.5, 0.2188, 1.0, 0.1875, 1.0, 0.1875, 0.5, 0.1875, 0.5, 0.1875, 1.0, 0.1562, 1.0, 0.1562, 0.5, 0.1562, 0.5, 0.1562, 1.0, 0.125, 1.0, 0.125, 0.5, 0.125, 0.5, 0.125, 1.0, 0.09375, 1.0, 0.09375, 0.5, 0.09375, 0.5, 0.09375, 1.0, 0.0625, 1.0, 0.0625, 0.5, 0.5312, 1.0, 0.5625, 1.0, 0.5625, 1.0, 0.5312, 1.0, 0.0625, 0.5, 0.0625, 1.0, 0.03125, 1.0, 0.03125, 0.5, 0.03125, 0.5, 0.03125, 1.0, 0.0, 1.0, 0.0, 0.5, 0.9688, 0.5, 0.9375, 0.5, 0.9375, 0.5, 0.9688, 0.5, 0.2968, 0.4854, 0.25, 0.49, 0.2032, 0.4854, 0.1582, 0.4717, 0.1167, 0.4496, 0.08029, 0.4197, 0.05045, 0.3833, 0.02827, 0.3418, 0.01461, 0.2968, 0.01, 0.25, 0.01461, 0.2032, 0.02827, 0.1582, 0.05045, 0.1167, 0.08029, 0.08029, 0.1167, 0.05045, 0.1582, 0.02827, 0.2032, 0.01461, 0.25, 0.01, 0.2968, 0.01461, 0.3418, 0.02827, 0.3833, 0.05045, 0.4197, 0.08029, 0.4496, 0.1167, 0.4717, 0.1582, 0.4854, 0.2032, 0.49, 0.25, 0.4854, 0.2968, 0.4717, 0.3418, 0.4496, 0.3833, 0.4197, 0.4197, 0.3833, 0.4496, 0.3418, 0.4717, 0.25, 1.0, 0.2812, 1.0, 0.2812, 1.0, 0.25, 1.0, 0.9375, 1.0, 0.9688, 1.0, 0.9688, 1.0, 0.9375, 1.0, 0.6562, 1.0, 0.6875, 1.0, 0.6875, 1.0, 0.6562, 1.0, 0.375, 1.0, 0.4062, 1.0, 0.4062, 1.0, 0.375, 1.0, 0.09375, 1.0, 0.125, 1.0, 0.125, 1.0, 0.09375, 1.0, 0.7812, 1.0, 0.8125, 1.0, 0.8125, 1.0, 0.7812, 1.0, 0.5, 1.0, 0.5312, 1.0, 0.5312, 1.0, 0.5, 1.0, 0.2188, 1.0, 0.25, 1.0, 0.25, 1.0, 0.2188, 1.0, 0.9062, 1.0, 0.9375, 1.0, 0.9375, 1.0, 0.9062, 1.0, 0.625, 1.0, 0.6562, 1.0, 0.6562, 1.0, 0.625, 1.0, 0.3438, 1.0, 0.375, 1.0, 0.375, 1.0, 0.3438, 1.0, 0.0625, 1.0, 0.09375, 1.0, 0.09375, 1.0, 0.0625, 1.0, 0.75, 1.0, 0.7812, 1.0, 0.7812, 1.0, 0.75, 1.0, 0.4688, 1.0, 0.5, 1.0, 0.5, 1.0, 0.4688, 1.0, 0.1875, 1.0, 0.2188, 1.0, 0.2188, 1.0, 0.1875, 1.0, 0.875, 1.0, 0.9062, 1.0, 0.9062, 1.0, 0.875, 1.0, 0.5938, 1.0, 0.625, 1.0, 0.625, 1.0, 0.5938, 1.0, 0.3125, 1.0, 0.3438, 1.0, 0.3438, 1.0, 0.3125, 1.0, 0.03125, 1.0, 0.0625, 1.0, 0.0625, 1.0, 0.03125, 1.0, 0.7188, 1.0, 0.75, 1.0, 0.75, 1.0, 0.7188, 1.0, 0.4375, 1.0, 0.4688, 1.0, 0.4688, 1.0, 0.4375, 1.0, 0.1562, 1.0, 0.1875, 1.0, 0.1875, 1.0, 0.1562, 1.0, 0.8438, 1.0, 0.875, 1.0, 0.875, 1.0, 0.8438, 1.0, 0.5625, 1.0, 0.5938, 1.0, 0.5938, 1.0, 0.5625, 1.0, 0.2812, 1.0, 0.3125, 1.0, 0.3125, 1.0, 0.2812, 1.0, 0.9688, 1.0, 1.0, 1.0, 1.0, 1.0, 0.9688, 1.0, 0.0, 1.0, 0.03125, 1.0, 0.03125, 1.0, 0.0, 1.0, 0.6875, 1.0, 0.7188, 1.0, 0.7188, 1.0, 0.6875, 1.0, 0.4062, 1.0, 0.4375, 1.0, 0.4375, 1.0, 0.4062, 1.0, 0.125, 1.0, 0.1562, 1.0, 0.1562, 1.0, 0.125, 1.0, 0.8125, 1.0, 0.8438, 1.0, 0.8438, 1.0, 0.8125, 1.0, 0.75, 0.49, 0.7968, 0.4854, 0.8418, 0.4717, 0.8833, 0.4496, 0.9197, 0.4197, 0.9496, 0.3833, 0.9717, 0.3418, 0.9854, 0.2968, 0.99, 0.25, 0.9854, 0.2032, 0.9717, 0.1582, 0.9496, 0.1167, 0.9197, 0.08029, 0.8833, 0.05045, 0.8418, 0.02827, 0.7968, 0.01461, 0.75, 0.01, 0.7032, 0.01461, 0.6582, 0.02827, 0.6167, 0.05045, 0.5803, 0.08029, 0.5504, 0.1167, 0.5283, 0.1582, 0.5146, 0.2032, 0.51, 0.25, 0.5146, 0.2968, 0.5283, 0.3418, 0.5504, 0.3833, 0.5803, 0.4197, 0.6167, 0.4496, 0.6582, 0.4717, 0.7032, 0.4854, 0.6875, 0.5, 0.6562, 0.5, 0.6562, 0.5, 0.6875, 0.5, 0.4062, 0.5, 0.375, 0.5, 0.375, 0.5, 0.4062, 0.5, 0.125, 0.5, 0.09375, 0.5, 0.09375, 0.5, 0.125, 0.5, 0.8125, 0.5, 0.7812, 0.5, 0.7812, 0.5, 0.8125, 0.5, 0.5312, 0.5, 0.5, 0.5, 0.5, 0.5, 0.5312, 0.5, 0.25, 0.5, 0.2188, 0.5, 0.2188, 0.5, 0.25, 0.5, 0.9375, 0.5, 0.9062, 0.5, 0.9062, 0.5, 0.9375, 0.5, 0.6562, 0.5, 0.625, 0.5, 0.625, 0.5, 0.6562, 0.5, 0.375, 0.5, 0.3438, 0.5, 0.3438, 0.5, 0.375, 0.5, 0.09375, 0.5, 0.0625, 0.5, 0.0625, 0.5, 0.09375, 0.5, 0.7812, 0.5, 0.75, 0.5, 0.75, 0.5, 0.7812, 0.5, 0.5, 0.5, 0.4688, 0.5, 0.4688, 0.5, 0.5, 0.5, 0.2188, 0.5, 0.1875, 0.5, 0.1875, 0.5, 0.2188, 0.5, 0.9062, 0.5, 0.875, 0.5, 0.875, 0.5, 0.9062, 0.5, 0.625, 0.5, 0.5938, 0.5, 0.5938, 0.5, 0.625, 0.5, 0.3438, 0.5, 0.3125, 0.5, 0.3125, 0.5, 0.3438, 0.5, 0.0625, 0.5, 0.03125, 0.5, 0.03125, 0.5, 0.0625, 0.5, 0.75, 0.5, 0.7188, 0.5, 0.7188, 0.5, 0.75, 0.5, 0.4688, 0.5, 0.4375, 0.5, 0.4375, 0.5, 0.4688, 0.5, 0.1875, 0.5, 0.1562, 0.5, 0.1562, 0.5, 0.1875, 0.5, 0.875, 0.5, 0.8438, 0.5, 0.8438, 0.5, 0.875, 0.5, 0.5938, 0.5, 0.5625, 0.5, 0.5625, 0.5, 0.5938, 0.5, 0.3125, 0.5, 0.2812, 0.5, 0.2812, 0.5, 0.3125, 0.5, 1.0, 0.5, 0.9688, 0.5, 0.9688, 0.5, 1.0, 0.5, 0.03125, 0.5, 0.0, 0.5, 0.0, 0.5, 0.03125, 0.5, 0.7188, 0.5, 0.6875, 0.5, 0.6875, 0.5, 0.7188, 0.5, 0.4375, 0.5, 0.4062, 0.5, 0.4062, 0.5, 0.4375, 0.5, 0.1562, 0.5, 0.125, 0.5, 0.125, 0.5, 0.1562, 0.5, 0.8438, 0.5, 0.8125, 0.5, 0.8125, 0.5, 0.8438, 0.5, 0.5625, 0.5, 0.5312, 0.5, 0.5312, 0.5, 0.5625, 0.5, 0.2812, 0.5, 0.25, 0.5, 0.25, 0.5, 0.2812, 0.5])
me_cylinder_001.use_remesh_fix_poles = True
me_cylinder_001.use_remesh_preserve_attributes = False
me_cylinder_001.use_mirror_vertex_groups = False
me_cylinder_001.update()
me_cylinder_003 = bpy.data.meshes.new('Cylinder.003')
me_cylinder_003.from_pydata([(-4.639e-08, 0.1875, 0.2489), (0.03874, 0.1875, 0.2489), (-4.614e-08, 0.1871, 0.2457), (0.03874, 0.1871, 0.2457), (-4.591e-08, 0.1862, 0.2425), (0.03874, 0.1862, 0.2425), (-4.569e-08, 0.1846, 0.2397), (0.03874, 0.1846, 0.2397), (-4.55e-08, 0.1826, 0.2371), (0.03874, 0.1826, 0.2371), (-4.534e-08, 0.18, 0.235), (0.03874, 0.18, 0.235), (-4.522e-08, 0.1771, 0.2335), (0.03874, 0.1771, 0.2335), (-4.515e-08, 0.174, 0.2325), (0.03874, 0.174, 0.2325), (-4.513e-08, 0.1707, 0.2322), (0.03874, 0.1707, 0.2322), (-4.515e-08, 0.1675, 0.2325), (0.03874, 0.1675, 0.2325), (-4.522e-08, 0.1643, 0.2335), (0.03874, 0.1643, 0.2335), (-4.534e-08, 0.1615, 0.235), (0.03874, 0.1615, 0.235), (-4.55e-08, 0.1589, 0.2371), (0.03874, 0.1589, 0.2371), (-4.569e-08, 0.1568, 0.2397), (0.03874, 0.1568, 0.2397), (-4.591e-08, 0.1553, 0.2425), (0.03874, 0.1553, 0.2425), (-4.614e-08, 0.1544, 0.2457), (0.03874, 0.1544, 0.2457), (-4.639e-08, 0.154, 0.2489), (0.03874, 0.154, 0.2489), (-4.663e-08, 0.1544, 0.2522), (0.03874, 0.1544, 0.2522), (-4.687e-08, 0.1553, 0.2553), (0.03874, 0.1553, 0.2553), (-4.709e-08, 0.1568, 0.2582), (0.03874, 0.1568, 0.2582), (-4.728e-08, 0.1589, 0.2608), (0.03874, 0.1589, 0.2608), (-4.744e-08, 0.1615, 0.2628), (0.03874, 0.1615, 0.2628), (-4.755e-08, 0.1643, 0.2644), (0.03874, 0.1643, 0.2644), (-4.763e-08, 0.1675, 0.2653), (0.03874, 0.1675, 0.2653), (-4.765e-08, 0.1707, 0.2656), (0.03874, 0.1707, 0.2656), (-4.763e-08, 0.174, 0.2653), (0.03874, 0.174, 0.2653), (-4.755e-08, 0.1771, 0.2644), (0.03874, 0.1771, 0.2644), (-4.744e-08, 0.18, 0.2628), (0.03874, 0.18, 0.2628), (-4.728e-08, 0.1826, 0.2608), (0.03874, 0.1826, 0.2608), (-4.709e-08, 0.1846, 0.2582), (0.03874, 0.1846, 0.2582), (-4.687e-08, 0.1862, 0.2553), (0.03874, 0.1862, 0.2553), (-4.663e-08, 0.1871, 0.2522), (0.03874, 0.1871, 0.2522)], [], [(0, 1, 3, 2), (2, 3, 5, 4), (4, 5, 7, 6), (6, 7, 9, 8), (8, 9, 11, 10), (10, 11, 13, 12), (12, 13, 15, 14), (14, 15, 17, 16), (16, 17, 19, 18), (18, 19, 21, 20), (20, 21, 23, 22), (22, 23, 25, 24), (24, 25, 27, 26), (26, 27, 29, 28), (28, 29, 31, 30), (30, 31, 33, 32), (32, 33, 35, 34), (34, 35, 37, 36), (36, 37, 39, 38), (38, 39, 41, 40), (40, 41, 43, 42), (42, 43, 45, 44), (44, 45, 47, 46), (46, 47, 49, 48), (48, 49, 51, 50), (50, 51, 53, 52), (52, 53, 55, 54), (54, 55, 57, 56), (56, 57, 59, 58), (58, 59, 61, 60), (3, 1, 63, 61, 59, 57, 55, 53, 51, 49, 47, 45, 43, 41, 39, 37, 35, 33, 31, 29, 27, 25, 23, 21, 19, 17, 15, 13, 11, 9, 7, 5), (60, 61, 63, 62), (62, 63, 1, 0), (0, 2, 4, 6, 8, 10, 12, 14, 16, 18, 20, 22, 24, 26, 28, 30, 32, 34, 36, 38, 40, 42, 44, 46, 48, 50, 52, 54, 56, 58, 60, 62)])
_uv = me_cylinder_003.uv_layers.new(name='UVMap')
_uv.uv.foreach_set('vector', [1.0, 0.5, 1.0, 1.0, 0.9688, 1.0, 0.9688, 0.5, 0.9688, 0.5, 0.9688, 1.0, 0.9375, 1.0, 0.9375, 0.5, 0.9375, 0.5, 0.9375, 1.0, 0.9062, 1.0, 0.9062, 0.5, 0.9062, 0.5, 0.9062, 1.0, 0.875, 1.0, 0.875, 0.5, 0.875, 0.5, 0.875, 1.0, 0.8438, 1.0, 0.8438, 0.5, 0.8438, 0.5, 0.8438, 1.0, 0.8125, 1.0, 0.8125, 0.5, 0.8125, 0.5, 0.8125, 1.0, 0.7812, 1.0, 0.7812, 0.5, 0.7812, 0.5, 0.7812, 1.0, 0.75, 1.0, 0.75, 0.5, 0.75, 0.5, 0.75, 1.0, 0.7188, 1.0, 0.7188, 0.5, 0.7188, 0.5, 0.7188, 1.0, 0.6875, 1.0, 0.6875, 0.5, 0.6875, 0.5, 0.6875, 1.0, 0.6562, 1.0, 0.6562, 0.5, 0.6562, 0.5, 0.6562, 1.0, 0.625, 1.0, 0.625, 0.5, 0.625, 0.5, 0.625, 1.0, 0.5938, 1.0, 0.5938, 0.5, 0.5938, 0.5, 0.5938, 1.0, 0.5625, 1.0, 0.5625, 0.5, 0.5625, 0.5, 0.5625, 1.0, 0.5312, 1.0, 0.5312, 0.5, 0.5312, 0.5, 0.5312, 1.0, 0.5, 1.0, 0.5, 0.5, 0.5, 0.5, 0.5, 1.0, 0.4688, 1.0, 0.4688, 0.5, 0.4688, 0.5, 0.4688, 1.0, 0.4375, 1.0, 0.4375, 0.5, 0.4375, 0.5, 0.4375, 1.0, 0.4062, 1.0, 0.4062, 0.5, 0.4062, 0.5, 0.4062, 1.0, 0.375, 1.0, 0.375, 0.5, 0.375, 0.5, 0.375, 1.0, 0.3438, 1.0, 0.3438, 0.5, 0.3438, 0.5, 0.3438, 1.0, 0.3125, 1.0, 0.3125, 0.5, 0.3125, 0.5, 0.3125, 1.0, 0.2812, 1.0, 0.2812, 0.5, 0.2812, 0.5, 0.2812, 1.0, 0.25, 1.0, 0.25, 0.5, 0.25, 0.5, 0.25, 1.0, 0.2188, 1.0, 0.2188, 0.5, 0.2188, 0.5, 0.2188, 1.0, 0.1875, 1.0, 0.1875, 0.5, 0.1875, 0.5, 0.1875, 1.0, 0.1562, 1.0, 0.1562, 0.5, 0.1562, 0.5, 0.1562, 1.0, 0.125, 1.0, 0.125, 0.5, 0.125, 0.5, 0.125, 1.0, 0.09375, 1.0, 0.09375, 0.5, 0.09375, 0.5, 0.09375, 1.0, 0.0625, 1.0, 0.0625, 0.5, 0.2968, 0.4854, 0.25, 0.49, 0.2032, 0.4854, 0.1582, 0.4717, 0.1167, 0.4496, 0.08029, 0.4197, 0.05045, 0.3833, 0.02827, 0.3418, 0.01461, 0.2968, 0.01, 0.25, 0.01461, 0.2032, 0.02827, 0.1582, 0.05045, 0.1167, 0.08029, 0.08029, 0.1167, 0.05045, 0.1582, 0.02827, 0.2032, 0.01461, 0.25, 0.01, 0.2968, 0.01461, 0.3418, 0.02827, 0.3833, 0.05045, 0.4197, 0.08029, 0.4496, 0.1167, 0.4717, 0.1582, 0.4854, 0.2032, 0.49, 0.25, 0.4854, 0.2968, 0.4717, 0.3418, 0.4496, 0.3833, 0.4197, 0.4197, 0.3833, 0.4496, 0.3418, 0.4717, 0.0625, 0.5, 0.0625, 1.0, 0.03125, 1.0, 0.03125, 0.5, 0.03125, 0.5, 0.03125, 1.0, 0.0, 1.0, 0.0, 0.5, 0.75, 0.49, 0.7968, 0.4854, 0.8418, 0.4717, 0.8833, 0.4496, 0.9197, 0.4197, 0.9496, 0.3833, 0.9717, 0.3418, 0.9854, 0.2968, 0.99, 0.25, 0.9854, 0.2032, 0.9717, 0.1582, 0.9496, 0.1167, 0.9197, 0.08029, 0.8833, 0.05045, 0.8418, 0.02827, 0.7968, 0.01461, 0.75, 0.01, 0.7032, 0.01461, 0.6582, 0.02827, 0.6167, 0.05045, 0.5803, 0.08029, 0.5504, 0.1167, 0.5283, 0.1582, 0.5146, 0.2032, 0.51, 0.25, 0.5146, 0.2968, 0.5283, 0.3418, 0.5504, 0.3833, 0.5803, 0.4197, 0.6167, 0.4496, 0.6582, 0.4717, 0.7032, 0.4854])
me_cylinder_003.use_remesh_fix_poles = True
me_cylinder_003.use_remesh_preserve_attributes = False
me_cylinder_003.use_mirror_vertex_groups = False
me_cylinder_003.update()
me_cylinder_004 = bpy.data.meshes.new('Cylinder.004')
me_cylinder_004.from_pydata([(-9.906e-10, 0.1875, 0.2489), (-7.089e-09, 0.1875, 0.2877), (0.00326, 0.1871, 0.2489), (0.00326, 0.1871, 0.2877), (0.006395, 0.1862, 0.2489), (0.006395, 0.1862, 0.2877), (0.009283, 0.1846, 0.2489), (0.009283, 0.1846, 0.2877), (0.01182, 0.1826, 0.2489), (0.01182, 0.1826, 0.2877), (0.01389, 0.18, 0.2489), (0.01389, 0.18, 0.2877), (0.01544, 0.1771, 0.2489), (0.01544, 0.1771, 0.2877), (0.01639, 0.174, 0.2489), (0.01639, 0.174, 0.2877), (0.01671, 0.1707, 0.2489), (0.01671, 0.1707, 0.2877), (0.01639, 0.1675, 0.2489), (0.01639, 0.1675, 0.2877), (0.01544, 0.1643, 0.2489), (0.01544, 0.1643, 0.2877), (0.01389, 0.1615, 0.2489), (0.01389, 0.1615, 0.2877), (0.01182, 0.1589, 0.2489), (0.01182, 0.1589, 0.2877), (0.009283, 0.1568, 0.2489), (0.009283, 0.1568, 0.2877), (0.006395, 0.1553, 0.2489), (0.006395, 0.1553, 0.2877), (0.00326, 0.1544, 0.2489), (0.00326, 0.1544, 0.2877), (-6.435e-09, 0.154, 0.2489), (-1.253e-08, 0.154, 0.2877), (-0.00326, 0.1544, 0.2489), (-0.00326, 0.1544, 0.2877), (-0.006395, 0.1553, 0.2489), (-0.006395, 0.1553, 0.2877), (-0.009283, 0.1568, 0.2489), (-0.009283, 0.1568, 0.2877), (-0.01182, 0.1589, 0.2489), (-0.01182, 0.1589, 0.2877), (-0.01389, 0.1615, 0.2489), (-0.01389, 0.1615, 0.2877), (-0.01544, 0.1643, 0.2489), (-0.01544, 0.1643, 0.2877), (-0.01639, 0.1675, 0.2489), (-0.01639, 0.1675, 0.2877), (-0.01671, 0.1707, 0.2489), (-0.01671, 0.1707, 0.2877), (-0.01639, 0.174, 0.2489), (-0.01639, 0.174, 0.2877), (-0.01544, 0.1771, 0.2489), (-0.01544, 0.1771, 0.2877), (-0.01389, 0.18, 0.2489), (-0.01389, 0.18, 0.2877), (-0.01182, 0.1826, 0.2489), (-0.01182, 0.1826, 0.2877), (-0.009283, 0.1846, 0.2489), (-0.009283, 0.1846, 0.2877), (-0.006395, 0.1862, 0.2489), (-0.006395, 0.1862, 0.2877), (-0.00326, 0.1871, 0.2489), (-0.00326, 0.1871, 0.2877)], [], [(0, 1, 3, 2), (2, 3, 5, 4), (4, 5, 7, 6), (6, 7, 9, 8), (8, 9, 11, 10), (10, 11, 13, 12), (12, 13, 15, 14), (14, 15, 17, 16), (16, 17, 19, 18), (18, 19, 21, 20), (20, 21, 23, 22), (22, 23, 25, 24), (24, 25, 27, 26), (26, 27, 29, 28), (28, 29, 31, 30), (30, 31, 33, 32), (32, 33, 35, 34), (34, 35, 37, 36), (36, 37, 39, 38), (38, 39, 41, 40), (40, 41, 43, 42), (42, 43, 45, 44), (44, 45, 47, 46), (46, 47, 49, 48), (48, 49, 51, 50), (50, 51, 53, 52), (52, 53, 55, 54), (54, 55, 57, 56), (56, 57, 59, 58), (58, 59, 61, 60), (3, 1, 63, 61, 59, 57, 55, 53, 51, 49, 47, 45, 43, 41, 39, 37, 35, 33, 31, 29, 27, 25, 23, 21, 19, 17, 15, 13, 11, 9, 7, 5), (60, 61, 63, 62), (62, 63, 1, 0), (0, 2, 4, 6, 8, 10, 12, 14, 16, 18, 20, 22, 24, 26, 28, 30, 32, 34, 36, 38, 40, 42, 44, 46, 48, 50, 52, 54, 56, 58, 60, 62)])
_uv = me_cylinder_004.uv_layers.new(name='UVMap')
_uv.uv.foreach_set('vector', [1.0, 0.5, 1.0, 1.0, 0.9688, 1.0, 0.9688, 0.5, 0.9688, 0.5, 0.9688, 1.0, 0.9375, 1.0, 0.9375, 0.5, 0.9375, 0.5, 0.9375, 1.0, 0.9062, 1.0, 0.9062, 0.5, 0.9062, 0.5, 0.9062, 1.0, 0.875, 1.0, 0.875, 0.5, 0.875, 0.5, 0.875, 1.0, 0.8438, 1.0, 0.8438, 0.5, 0.8438, 0.5, 0.8438, 1.0, 0.8125, 1.0, 0.8125, 0.5, 0.8125, 0.5, 0.8125, 1.0, 0.7812, 1.0, 0.7812, 0.5, 0.7812, 0.5, 0.7812, 1.0, 0.75, 1.0, 0.75, 0.5, 0.75, 0.5, 0.75, 1.0, 0.7188, 1.0, 0.7188, 0.5, 0.7188, 0.5, 0.7188, 1.0, 0.6875, 1.0, 0.6875, 0.5, 0.6875, 0.5, 0.6875, 1.0, 0.6562, 1.0, 0.6562, 0.5, 0.6562, 0.5, 0.6562, 1.0, 0.625, 1.0, 0.625, 0.5, 0.625, 0.5, 0.625, 1.0, 0.5938, 1.0, 0.5938, 0.5, 0.5938, 0.5, 0.5938, 1.0, 0.5625, 1.0, 0.5625, 0.5, 0.5625, 0.5, 0.5625, 1.0, 0.5312, 1.0, 0.5312, 0.5, 0.5312, 0.5, 0.5312, 1.0, 0.5, 1.0, 0.5, 0.5, 0.5, 0.5, 0.5, 1.0, 0.4688, 1.0, 0.4688, 0.5, 0.4688, 0.5, 0.4688, 1.0, 0.4375, 1.0, 0.4375, 0.5, 0.4375, 0.5, 0.4375, 1.0, 0.4062, 1.0, 0.4062, 0.5, 0.4062, 0.5, 0.4062, 1.0, 0.375, 1.0, 0.375, 0.5, 0.375, 0.5, 0.375, 1.0, 0.3438, 1.0, 0.3438, 0.5, 0.3438, 0.5, 0.3438, 1.0, 0.3125, 1.0, 0.3125, 0.5, 0.3125, 0.5, 0.3125, 1.0, 0.2812, 1.0, 0.2812, 0.5, 0.2812, 0.5, 0.2812, 1.0, 0.25, 1.0, 0.25, 0.5, 0.25, 0.5, 0.25, 1.0, 0.2188, 1.0, 0.2188, 0.5, 0.2188, 0.5, 0.2188, 1.0, 0.1875, 1.0, 0.1875, 0.5, 0.1875, 0.5, 0.1875, 1.0, 0.1562, 1.0, 0.1562, 0.5, 0.1562, 0.5, 0.1562, 1.0, 0.125, 1.0, 0.125, 0.5, 0.125, 0.5, 0.125, 1.0, 0.09375, 1.0, 0.09375, 0.5, 0.09375, 0.5, 0.09375, 1.0, 0.0625, 1.0, 0.0625, 0.5, 0.2968, 0.4854, 0.25, 0.49, 0.2032, 0.4854, 0.1582, 0.4717, 0.1167, 0.4496, 0.08029, 0.4197, 0.05045, 0.3833, 0.02827, 0.3418, 0.01461, 0.2968, 0.01, 0.25, 0.01461, 0.2032, 0.02827, 0.1582, 0.05045, 0.1167, 0.08029, 0.08029, 0.1167, 0.05045, 0.1582, 0.02827, 0.2032, 0.01461, 0.25, 0.01, 0.2968, 0.01461, 0.3418, 0.02827, 0.3833, 0.05045, 0.4197, 0.08029, 0.4496, 0.1167, 0.4717, 0.1582, 0.4854, 0.2032, 0.49, 0.25, 0.4854, 0.2968, 0.4717, 0.3418, 0.4496, 0.3833, 0.4197, 0.4197, 0.3833, 0.4496, 0.3418, 0.4717, 0.0625, 0.5, 0.0625, 1.0, 0.03125, 1.0, 0.03125, 0.5, 0.03125, 0.5, 0.03125, 1.0, 0.0, 1.0, 0.0, 0.5, 0.75, 0.49, 0.7968, 0.4854, 0.8418, 0.4717, 0.8833, 0.4496, 0.9197, 0.4197, 0.9496, 0.3833, 0.9717, 0.3418, 0.9854, 0.2968, 0.99, 0.25, 0.9854, 0.2032, 0.9717, 0.1582, 0.9496, 0.1167, 0.9197, 0.08029, 0.8833, 0.05045, 0.8418, 0.02827, 0.7968, 0.01461, 0.75, 0.01, 0.7032, 0.01461, 0.6582, 0.02827, 0.6167, 0.05045, 0.5803, 0.08029, 0.5504, 0.1167, 0.5283, 0.1582, 0.5146, 0.2032, 0.51, 0.25, 0.5146, 0.2968, 0.5283, 0.3418, 0.5504, 0.3833, 0.5803, 0.4197, 0.6167, 0.4496, 0.6582, 0.4717, 0.7032, 0.4854])
me_cylinder_004.use_remesh_fix_poles = True
me_cylinder_004.use_remesh_preserve_attributes = False
me_cylinder_004.use_mirror_vertex_groups = False
me_cylinder_004.update()
me_cylinder_005 = bpy.data.meshes.new('Cylinder.005')
me_cylinder_005.from_pydata([(-5.275e-10, 0.1119, 0.2739), (-5.275e-10, 0.09187, 0.2739), (0.004877, 0.1119, 0.2735), (0.004877, 0.09187, 0.2735), (0.009567, 0.1119, 0.272), (0.009567, 0.09187, 0.272), (0.01389, 0.1119, 0.2697), (0.01389, 0.09187, 0.2697), (0.01768, 0.1119, 0.2666), (0.01768, 0.09187, 0.2666), (0.02079, 0.1119, 0.2628), (0.02079, 0.09187, 0.2628), (0.0231, 0.1119, 0.2585), (0.0231, 0.09187, 0.2585), (0.02452, 0.1119, 0.2538), (0.02452, 0.09187, 0.2538), (0.025, 0.1119, 0.2489), (0.025, 0.09187, 0.2489), (0.02452, 0.1119, 0.2441), (0.02452, 0.09187, 0.2441), (0.0231, 0.1119, 0.2394), (0.0231, 0.09187, 0.2394), (0.02079, 0.1119, 0.235), (0.02079, 0.09187, 0.235), (0.01768, 0.1119, 0.2313), (0.01768, 0.09187, 0.2313), (0.01389, 0.1119, 0.2281), (0.01389, 0.09187, 0.2281), (0.009567, 0.1119, 0.2258), (0.009567, 0.09187, 0.2258), (0.004877, 0.1119, 0.2244), (0.004877, 0.09187, 0.2244), (-8.674e-09, 0.1119, 0.2239), (-8.674e-09, 0.09187, 0.2239), (-0.004877, 0.1119, 0.2244), (-0.004877, 0.09187, 0.2244), (-0.009567, 0.1119, 0.2258), (-0.009567, 0.09187, 0.2258), (-0.01389, 0.1119, 0.2281), (-0.01389, 0.09187, 0.2281), (-0.01768, 0.1119, 0.2313), (-0.01768, 0.09187, 0.2313), (-0.02079, 0.1119, 0.235), (-0.02079, 0.09187, 0.235), (-0.0231, 0.1119, 0.2394), (-0.0231, 0.09187, 0.2394), (-0.02452, 0.1119, 0.2441), (-0.02452, 0.09187, 0.2441), (-0.025, 0.1119, 0.2489), (-0.025, 0.09187, 0.2489), (-0.02452, 0.1119, 0.2538), (-0.02452, 0.09187, 0.2538), (-0.0231, 0.1119, 0.2585), (-0.0231, 0.09187, 0.2585), (-0.02079, 0.1119, 0.2628), (-0.02079, 0.09187, 0.2628), (-0.01768, 0.1119, 0.2666), (-0.01768, 0.09187, 0.2666), (-0.01389, 0.1119, 0.2697), (-0.01389, 0.09187, 0.2697), (-0.009567, 0.1119, 0.272), (-0.009567, 0.09187, 0.272), (-0.004877, 0.1119, 0.2735), (-0.004877, 0.09187, 0.2735)], [], [(0, 1, 3, 2), (2, 3, 5, 4), (4, 5, 7, 6), (6, 7, 9, 8), (8, 9, 11, 10), (10, 11, 13, 12), (12, 13, 15, 14), (14, 15, 17, 16), (16, 17, 19, 18), (18, 19, 21, 20), (20, 21, 23, 22), (22, 23, 25, 24), (24, 25, 27, 26), (26, 27, 29, 28), (28, 29, 31, 30), (30, 31, 33, 32), (32, 33, 35, 34), (34, 35, 37, 36), (36, 37, 39, 38), (38, 39, 41, 40), (40, 41, 43, 42), (42, 43, 45, 44), (44, 45, 47, 46), (46, 47, 49, 48), (48, 49, 51, 50), (50, 51, 53, 52), (52, 53, 55, 54), (54, 55, 57, 56), (56, 57, 59, 58), (58, 59, 61, 60), (60, 61, 63, 62), (62, 63, 1, 0), (3, 1, 63, 61, 59, 57, 55, 53, 51, 49, 47, 45, 43, 41, 39, 37, 35, 33, 31, 29, 27, 25, 23, 21, 19, 17, 15, 13, 11, 9, 7, 5), (0, 2, 4, 6, 8, 10, 12, 14, 16, 18, 20, 22, 24, 26, 28, 30, 32, 34, 36, 38, 40, 42, 44, 46, 48, 50, 52, 54, 56, 58, 60, 62)])
_uv = me_cylinder_005.uv_layers.new(name='UVMap')
_uv.uv.foreach_set('vector', [1.0, 0.5, 1.0, 1.0, 0.9688, 1.0, 0.9688, 0.5, 0.9688, 0.5, 0.9688, 1.0, 0.9375, 1.0, 0.9375, 0.5, 0.9375, 0.5, 0.9375, 1.0, 0.9062, 1.0, 0.9062, 0.5, 0.9062, 0.5, 0.9062, 1.0, 0.875, 1.0, 0.875, 0.5, 0.875, 0.5, 0.875, 1.0, 0.8438, 1.0, 0.8438, 0.5, 0.8438, 0.5, 0.8438, 1.0, 0.8125, 1.0, 0.8125, 0.5, 0.8125, 0.5, 0.8125, 1.0, 0.7812, 1.0, 0.7812, 0.5, 0.7812, 0.5, 0.7812, 1.0, 0.75, 1.0, 0.75, 0.5, 0.75, 0.5, 0.75, 1.0, 0.7188, 1.0, 0.7188, 0.5, 0.7188, 0.5, 0.7188, 1.0, 0.6875, 1.0, 0.6875, 0.5, 0.6875, 0.5, 0.6875, 1.0, 0.6562, 1.0, 0.6562, 0.5, 0.6562, 0.5, 0.6562, 1.0, 0.625, 1.0, 0.625, 0.5, 0.625, 0.5, 0.625, 1.0, 0.5938, 1.0, 0.5938, 0.5, 0.5938, 0.5, 0.5938, 1.0, 0.5625, 1.0, 0.5625, 0.5, 0.5625, 0.5, 0.5625, 1.0, 0.5312, 1.0, 0.5312, 0.5, 0.5312, 0.5, 0.5312, 1.0, 0.5, 1.0, 0.5, 0.5, 0.5, 0.5, 0.5, 1.0, 0.4688, 1.0, 0.4688, 0.5, 0.4688, 0.5, 0.4688, 1.0, 0.4375, 1.0, 0.4375, 0.5, 0.4375, 0.5, 0.4375, 1.0, 0.4062, 1.0, 0.4062, 0.5, 0.4062, 0.5, 0.4062, 1.0, 0.375, 1.0, 0.375, 0.5, 0.375, 0.5, 0.375, 1.0, 0.3438, 1.0, 0.3438, 0.5, 0.3438, 0.5, 0.3438, 1.0, 0.3125, 1.0, 0.3125, 0.5, 0.3125, 0.5, 0.3125, 1.0, 0.2812, 1.0, 0.2812, 0.5, 0.2812, 0.5, 0.2812, 1.0, 0.25, 1.0, 0.25, 0.5, 0.25, 0.5, 0.25, 1.0, 0.2188, 1.0, 0.2188, 0.5, 0.2188, 0.5, 0.2188, 1.0, 0.1875, 1.0, 0.1875, 0.5, 0.1875, 0.5, 0.1875, 1.0, 0.1562, 1.0, 0.1562, 0.5, 0.1562, 0.5, 0.1562, 1.0, 0.125, 1.0, 0.125, 0.5, 0.125, 0.5, 0.125, 1.0, 0.09375, 1.0, 0.09375, 0.5, 0.09375, 0.5, 0.09375, 1.0, 0.0625, 1.0, 0.0625, 0.5, 0.0625, 0.5, 0.0625, 1.0, 0.03125, 1.0, 0.03125, 0.5, 0.03125, 0.5, 0.03125, 1.0, 0.0, 1.0, 0.0, 0.5, 0.9688, 1.0, 0.0, 1.0, 0.03125, 1.0, 0.0625, 1.0, 0.09375, 1.0, 0.125, 1.0, 0.1562, 1.0, 0.1875, 1.0, 0.2188, 1.0, 0.25, 1.0, 0.2812, 1.0, 0.3125, 1.0, 0.3438, 1.0, 0.375, 1.0, 0.4062, 1.0, 0.4375, 1.0, 0.4688, 1.0, 0.5, 1.0, 0.5312, 1.0, 0.5625, 1.0, 0.5938, 1.0, 0.625, 1.0, 0.6562, 1.0, 0.6875, 1.0, 0.7188, 1.0, 0.75, 1.0, 0.7812, 1.0, 0.8125, 1.0, 0.8438, 1.0, 0.875, 1.0, 0.9062, 1.0, 0.9375, 1.0, 0.0, 0.5, 0.9688, 0.5, 0.9375, 0.5, 0.9062, 0.5, 0.875, 0.5, 0.8438, 0.5, 0.8125, 0.5, 0.7812, 0.5, 0.75, 0.5, 0.7188, 0.5, 0.6875, 0.5, 0.6562, 0.5, 0.625, 0.5, 0.5938, 0.5, 0.5625, 0.5, 0.5312, 0.5, 0.5, 0.5, 0.4688, 0.5, 0.4375, 0.5, 0.4062, 0.5, 0.375, 0.5, 0.3438, 0.5, 0.3125, 0.5, 0.2812, 0.5, 0.25, 0.5, 0.2188, 0.5, 0.1875, 0.5, 0.1562, 0.5, 0.125, 0.5, 0.09375, 0.5, 0.0625, 0.5, 0.03125, 0.5])
me_cylinder_005.use_remesh_fix_poles = True
me_cylinder_005.use_remesh_preserve_attributes = False
me_cylinder_005.use_mirror_vertex_groups = False
me_cylinder_005.update()
me_cylinder_006 = bpy.data.meshes.new('Cylinder.006')
me_cylinder_006.from_pydata([(-5.275e-10, 0.2539, 0.2739), (-5.275e-10, 0.2339, 0.2739), (0.004877, 0.2539, 0.2735), (0.004877, 0.2339, 0.2735), (0.009567, 0.2539, 0.272), (0.009567, 0.2339, 0.272), (0.01389, 0.2539, 0.2697), (0.01389, 0.2339, 0.2697), (0.01768, 0.2539, 0.2666), (0.01768, 0.2339, 0.2666), (0.02079, 0.2539, 0.2628), (0.02079, 0.2339, 0.2628), (0.0231, 0.2539, 0.2585), (0.0231, 0.2339, 0.2585), (0.02452, 0.2539, 0.2538), (0.02452, 0.2339, 0.2538), (0.025, 0.2539, 0.2489), (0.025, 0.2339, 0.2489), (0.02452, 0.2539, 0.2441), (0.02452, 0.2339, 0.2441), (0.0231, 0.2539, 0.2394), (0.0231, 0.2339, 0.2394), (0.02079, 0.2539, 0.235), (0.02079, 0.2339, 0.235), (0.01768, 0.2539, 0.2313), (0.01768, 0.2339, 0.2313), (0.01389, 0.2539, 0.2281), (0.01389, 0.2339, 0.2281), (0.009567, 0.2539, 0.2258), (0.009567, 0.2339, 0.2258), (0.004877, 0.2539, 0.2244), (0.004877, 0.2339, 0.2244), (-8.674e-09, 0.2539, 0.2239), (-8.674e-09, 0.2339, 0.2239), (-0.004877, 0.2539, 0.2244), (-0.004877, 0.2339, 0.2244), (-0.009567, 0.2539, 0.2258), (-0.009567, 0.2339, 0.2258), (-0.01389, 0.2539, 0.2281), (-0.01389, 0.2339, 0.2281), (-0.01768, 0.2539, 0.2313), (-0.01768, 0.2339, 0.2313), (-0.02079, 0.2539, 0.235), (-0.02079, 0.2339, 0.235), (-0.0231, 0.2539, 0.2394), (-0.0231, 0.2339, 0.2394), (-0.02452, 0.2539, 0.2441), (-0.02452, 0.2339, 0.2441), (-0.025, 0.2539, 0.2489), (-0.025, 0.2339, 0.2489), (-0.02452, 0.2539, 0.2538), (-0.02452, 0.2339, 0.2538), (-0.0231, 0.2539, 0.2585), (-0.0231, 0.2339, 0.2585), (-0.02079, 0.2539, 0.2628), (-0.02079, 0.2339, 0.2628), (-0.01768, 0.2539, 0.2666), (-0.01768, 0.2339, 0.2666), (-0.01389, 0.2539, 0.2697), (-0.01389, 0.2339, 0.2697), (-0.009567, 0.2539, 0.272), (-0.009567, 0.2339, 0.272), (-0.004877, 0.2539, 0.2735), (-0.004877, 0.2339, 0.2735)], [], [(0, 1, 3, 2), (2, 3, 5, 4), (4, 5, 7, 6), (6, 7, 9, 8), (8, 9, 11, 10), (10, 11, 13, 12), (12, 13, 15, 14), (14, 15, 17, 16), (16, 17, 19, 18), (18, 19, 21, 20), (20, 21, 23, 22), (22, 23, 25, 24), (24, 25, 27, 26), (26, 27, 29, 28), (28, 29, 31, 30), (30, 31, 33, 32), (32, 33, 35, 34), (34, 35, 37, 36), (36, 37, 39, 38), (38, 39, 41, 40), (40, 41, 43, 42), (42, 43, 45, 44), (44, 45, 47, 46), (46, 47, 49, 48), (48, 49, 51, 50), (50, 51, 53, 52), (52, 53, 55, 54), (54, 55, 57, 56), (56, 57, 59, 58), (58, 59, 61, 60), (60, 61, 63, 62), (62, 63, 1, 0), (3, 1, 63, 61, 59, 57, 55, 53, 51, 49, 47, 45, 43, 41, 39, 37, 35, 33, 31, 29, 27, 25, 23, 21, 19, 17, 15, 13, 11, 9, 7, 5), (0, 2, 4, 6, 8, 10, 12, 14, 16, 18, 20, 22, 24, 26, 28, 30, 32, 34, 36, 38, 40, 42, 44, 46, 48, 50, 52, 54, 56, 58, 60, 62)])
_uv = me_cylinder_006.uv_layers.new(name='UVMap')
_uv.uv.foreach_set('vector', [1.0, 0.5, 1.0, 1.0, 0.9688, 1.0, 0.9688, 0.5, 0.9688, 0.5, 0.9688, 1.0, 0.9375, 1.0, 0.9375, 0.5, 0.9375, 0.5, 0.9375, 1.0, 0.9062, 1.0, 0.9062, 0.5, 0.9062, 0.5, 0.9062, 1.0, 0.875, 1.0, 0.875, 0.5, 0.875, 0.5, 0.875, 1.0, 0.8438, 1.0, 0.8438, 0.5, 0.8438, 0.5, 0.8438, 1.0, 0.8125, 1.0, 0.8125, 0.5, 0.8125, 0.5, 0.8125, 1.0, 0.7812, 1.0, 0.7812, 0.5, 0.7812, 0.5, 0.7812, 1.0, 0.75, 1.0, 0.75, 0.5, 0.75, 0.5, 0.75, 1.0, 0.7188, 1.0, 0.7188, 0.5, 0.7188, 0.5, 0.7188, 1.0, 0.6875, 1.0, 0.6875, 0.5, 0.6875, 0.5, 0.6875, 1.0, 0.6562, 1.0, 0.6562, 0.5, 0.6562, 0.5, 0.6562, 1.0, 0.625, 1.0, 0.625, 0.5, 0.625, 0.5, 0.625, 1.0, 0.5938, 1.0, 0.5938, 0.5, 0.5938, 0.5, 0.5938, 1.0, 0.5625, 1.0, 0.5625, 0.5, 0.5625, 0.5, 0.5625, 1.0, 0.5312, 1.0, 0.5312, 0.5, 0.5312, 0.5, 0.5312, 1.0, 0.5, 1.0, 0.5, 0.5, 0.5, 0.5, 0.5, 1.0, 0.4688, 1.0, 0.4688, 0.5, 0.4688, 0.5, 0.4688, 1.0, 0.4375, 1.0, 0.4375, 0.5, 0.4375, 0.5, 0.4375, 1.0, 0.4062, 1.0, 0.4062, 0.5, 0.4062, 0.5, 0.4062, 1.0, 0.375, 1.0, 0.375, 0.5, 0.375, 0.5, 0.375, 1.0, 0.3438, 1.0, 0.3438, 0.5, 0.3438, 0.5, 0.3438, 1.0, 0.3125, 1.0, 0.3125, 0.5, 0.3125, 0.5, 0.3125, 1.0, 0.2812, 1.0, 0.2812, 0.5, 0.2812, 0.5, 0.2812, 1.0, 0.25, 1.0, 0.25, 0.5, 0.25, 0.5, 0.25, 1.0, 0.2188, 1.0, 0.2188, 0.5, 0.2188, 0.5, 0.2188, 1.0, 0.1875, 1.0, 0.1875, 0.5, 0.1875, 0.5, 0.1875, 1.0, 0.1562, 1.0, 0.1562, 0.5, 0.1562, 0.5, 0.1562, 1.0, 0.125, 1.0, 0.125, 0.5, 0.125, 0.5, 0.125, 1.0, 0.09375, 1.0, 0.09375, 0.5, 0.09375, 0.5, 0.09375, 1.0, 0.0625, 1.0, 0.0625, 0.5, 0.0625, 0.5, 0.0625, 1.0, 0.03125, 1.0, 0.03125, 0.5, 0.03125, 0.5, 0.03125, 1.0, 0.0, 1.0, 0.0, 0.5, 0.9688, 1.0, 0.0, 1.0, 0.03125, 1.0, 0.0625, 1.0, 0.09375, 1.0, 0.125, 1.0, 0.1562, 1.0, 0.1875, 1.0, 0.2188, 1.0, 0.25, 1.0, 0.2812, 1.0, 0.3125, 1.0, 0.3438, 1.0, 0.375, 1.0, 0.4062, 1.0, 0.4375, 1.0, 0.4688, 1.0, 0.5, 1.0, 0.5312, 1.0, 0.5625, 1.0, 0.5938, 1.0, 0.625, 1.0, 0.6562, 1.0, 0.6875, 1.0, 0.7188, 1.0, 0.75, 1.0, 0.7812, 1.0, 0.8125, 1.0, 0.8438, 1.0, 0.875, 1.0, 0.9062, 1.0, 0.9375, 1.0, 0.0, 0.5, 0.9688, 0.5, 0.9375, 0.5, 0.9062, 0.5, 0.875, 0.5, 0.8438, 0.5, 0.8125, 0.5, 0.7812, 0.5, 0.75, 0.5, 0.7188, 0.5, 0.6875, 0.5, 0.6562, 0.5, 0.625, 0.5, 0.5938, 0.5, 0.5625, 0.5, 0.5312, 0.5, 0.5, 0.5, 0.4688, 0.5, 0.4375, 0.5, 0.4062, 0.5, 0.375, 0.5, 0.3438, 0.5, 0.3125, 0.5, 0.2812, 0.5, 0.25, 0.5, 0.2188, 0.5, 0.1875, 0.5, 0.1562, 0.5, 0.125, 0.5, 0.09375, 0.5, 0.0625, 0.5, 0.03125, 0.5])
me_cylinder_006.use_remesh_fix_poles = True
me_cylinder_006.use_remesh_preserve_attributes = False
me_cylinder_006.use_mirror_vertex_groups = False
me_cylinder_006.update()
me_cube_006 = bpy.data.meshes.new('Cube.006')
me_cube_006.from_pydata([(-0.0125, 0.09187, 0.198), (-0.0125, 0.09187, 0.2489), (-0.0125, 0.1119, 0.198), (-0.0125, 0.1119, 0.2489), (0.0125, 0.09187, 0.198), (0.0125, 0.09187, 0.2489), (0.0125, 0.1119, 0.198), (0.0125, 0.1119, 0.2489)], [], [(0, 1, 3, 2), (2, 3, 7, 6), (6, 7, 5, 4), (4, 5, 1, 0), (2, 6, 4, 0), (7, 3, 1, 5)])
_uv = me_cube_006.uv_layers.new(name='UVMap')
_uv.uv.foreach_set('vector', [0.375, 0.0, 0.625, 0.0, 0.625, 0.25, 0.375, 0.25, 0.375, 0.25, 0.625, 0.25, 0.625, 0.5, 0.375, 0.5, 0.375, 0.5, 0.625, 0.5, 0.625, 0.75, 0.375, 0.75, 0.375, 0.75, 0.625, 0.75, 0.625, 1.0, 0.375, 1.0, 0.125, 0.5, 0.375, 0.5, 0.375, 0.75, 0.125, 0.75, 0.625, 0.5, 0.875, 0.5, 0.875, 0.75, 0.625, 0.75])
me_cube_006.use_remesh_fix_poles = True
me_cube_006.use_remesh_preserve_attributes = False
me_cube_006.use_mirror_vertex_groups = False
me_cube_006.update()
me_cube_007 = bpy.data.meshes.new('Cube.007')
me_cube_007.from_pydata([(-0.0125, 0.2339, 0.198), (-0.0125, 0.2339, 0.2489), (-0.0125, 0.2539, 0.198), (-0.0125, 0.2539, 0.2489), (0.0125, 0.2339, 0.198), (0.0125, 0.2339, 0.2489), (0.0125, 0.2539, 0.198), (0.0125, 0.2539, 0.2489)], [], [(0, 1, 3, 2), (2, 3, 7, 6), (6, 7, 5, 4), (4, 5, 1, 0), (2, 6, 4, 0), (7, 3, 1, 5)])
_uv = me_cube_007.uv_layers.new(name='UVMap')
_uv.uv.foreach_set('vector', [0.375, 0.0, 0.625, 0.0, 0.625, 0.25, 0.375, 0.25, 0.375, 0.25, 0.625, 0.25, 0.625, 0.5, 0.375, 0.5, 0.375, 0.5, 0.625, 0.5, 0.625, 0.75, 0.375, 0.75, 0.375, 0.75, 0.625, 0.75, 0.625, 1.0, 0.375, 1.0, 0.125, 0.5, 0.375, 0.5, 0.375, 0.75, 0.125, 0.75, 0.625, 0.5, 0.875, 0.5, 0.875, 0.75, 0.625, 0.75])
me_cube_007.use_remesh_fix_poles = True
me_cube_007.use_remesh_preserve_attributes = False
me_cube_007.use_mirror_vertex_groups = False
me_cube_007.update()
me_cube_008 = bpy.data.meshes.new('Cube.008')
me_cube_008.from_pydata([(-0.025, 0.1334, -0.07477), (-0.025, 0.1334, 0.09929), (-0.025, 0.3134, -0.04841), (-0.025, 0.3134, 0.09929), (0.025, 0.1334, -0.07477), (0.025, 0.1334, 0.09929), (0.025, 0.3134, -0.04841), (0.025, 0.3134, 0.09929)], [], [(0, 1, 3, 2), (2, 3, 7, 6), (6, 7, 5, 4), (4, 5, 1, 0), (2, 6, 4, 0), (7, 3, 1, 5)])
_uv = me_cube_008.uv_layers.new(name='UVMap')
_uv.uv.foreach_set('vector', [0.375, 0.0, 0.625, 0.0, 0.625, 0.25, 0.375, 0.25, 0.375, 0.25, 0.625, 0.25, 0.625, 0.5, 0.375, 0.5, 0.375, 0.5, 0.625, 0.5, 0.625, 0.75, 0.375, 0.75, 0.375, 0.75, 0.625, 0.75, 0.625, 1.0, 0.375, 1.0, 0.125, 0.5, 0.375, 0.5, 0.375, 0.75, 0.125, 0.75, 0.625, 0.5, 0.875, 0.5, 0.875, 0.75, 0.625, 0.75])
me_cube_008.use_remesh_fix_poles = True
me_cube_008.use_remesh_preserve_attributes = False
me_cube_008.use_mirror_vertex_groups = False
me_cube_008.update()
arm_armature_001 = bpy.data.armatures.new('Armature.001')  # bones are not reproduced

# ---- objects
ob_empty = bpy.data.objects.new('Empty', None)
ob_cube_002 = bpy.data.objects.new('Cube.002', me_cube_002)
ob_cube = bpy.data.objects.new('Cube', me_cube_003)
ob_cylinder = bpy.data.objects.new('Cylinder', me_cylinder)
ob_cube_001 = bpy.data.objects.new('Cube.001', me_cube_004)
ob_cylinder_001 = bpy.data.objects.new('Cylinder.001', me_cylinder_001)
ob_cylinder_003 = bpy.data.objects.new('Cylinder.003', me_cylinder_003)
ob_cylinder_002 = bpy.data.objects.new('Cylinder.002', me_cylinder_004)
ob_cylinder_004 = bpy.data.objects.new('Cylinder.004', me_cylinder_005)
ob_cylinder_005 = bpy.data.objects.new('Cylinder.005', me_cylinder_006)
ob_cube_003 = bpy.data.objects.new('Cube.003', me_cube_006)
ob_cube_004 = bpy.data.objects.new('Cube.004', me_cube_007)
ob_cube_005 = bpy.data.objects.new('Cube.005', me_cube_008)
ob_armature = bpy.data.objects.new('Armature', arm_armature_001)

# ---- transforms, parenting, visibility, modifiers, constraints
ob_empty.location = (2.954e-17, 0.5176, 0.06674)
ob_empty.rotation_euler = (1.571, -0.1654, -1.571)
ob_empty.scale = (0.3878, 0.3878, 0.3878)
ob_empty.empty_display_type = 'IMAGE'
ob_empty.empty_display_size = 5.0
ob_empty.lineart.crease_threshold = 0.0
ob_cube_002.parent = ob_armature
ob_cube_002.matrix_parent_inverse = Matrix(((1.0, 2.299e-07, -6.332e-08, 2.235e-10), (2.132e-14, 0.2656, 0.9641, -0.07467), (2.384e-07, -0.9641, 0.2656, -0.0009372), (-0.0, -0.0, -0.0, 1.0)))
ob_cube_002.location = (0.0, 0.0, 0.0)
ob_cube_002.lineart.crease_threshold = 0.0
ob_cube.parent = ob_armature
ob_cube.matrix_parent_inverse = Matrix(((1.0, 2.299e-07, -6.332e-08, 2.235e-10), (2.132e-14, 0.2656, 0.9641, -0.07467), (2.384e-07, -0.9641, 0.2656, -0.0009372), (-0.0, -0.0, -0.0, 1.0)))
ob_cube.location = (0.0, 0.0, 0.0)
ob_cube.lineart.crease_threshold = 0.0
ob_cylinder.parent = ob_armature
ob_cylinder.matrix_parent_inverse = Matrix(((1.0, 2.299e-07, -6.332e-08, 2.235e-10), (2.132e-14, 0.2656, 0.9641, -0.07467), (2.384e-07, -0.9641, 0.2656, -0.0009372), (-0.0, -0.0, -0.0, 1.0)))
ob_cylinder.location = (0.0, 0.0, 0.0)
ob_cylinder.lineart.crease_threshold = 0.0
ob_cube_001.parent = ob_armature
ob_cube_001.matrix_parent_inverse = Matrix(((1.0, 2.299e-07, -6.332e-08, 2.235e-10), (2.132e-14, 0.2656, 0.9641, -0.07467), (2.384e-07, -0.9641, 0.2656, -0.0009372), (-0.0, -0.0, -0.0, 1.0)))
ob_cube_001.location = (0.0, 0.0, 0.0)
ob_cube_001.lineart.crease_threshold = 0.0
ob_cylinder_001.parent = ob_armature
ob_cylinder_001.matrix_parent_inverse = Matrix(((1.0, 2.299e-07, -6.332e-08, 2.235e-10), (2.132e-14, 0.2656, 0.9641, -0.07467), (2.384e-07, -0.9641, 0.2656, -0.0009372), (-0.0, -0.0, -0.0, 1.0)))
ob_cylinder_001.location = (0.0, 0.0, 0.0)
ob_cylinder_001.lineart.crease_threshold = 0.0
ob_cylinder_003.parent = ob_armature
ob_cylinder_003.matrix_parent_inverse = Matrix(((1.0, 2.299e-07, -6.332e-08, 2.235e-10), (2.132e-14, 0.2656, 0.9641, -0.07467), (2.384e-07, -0.9641, 0.2656, -0.0009372), (-0.0, -0.0, -0.0, 1.0)))
ob_cylinder_003.location = (0.0, 0.0, 0.0)
ob_cylinder_003.lineart.crease_threshold = 0.0
ob_cylinder_002.parent = ob_armature
ob_cylinder_002.matrix_parent_inverse = Matrix(((1.0, 2.299e-07, -6.332e-08, 2.235e-10), (2.132e-14, 0.2656, 0.9641, -0.07467), (2.384e-07, -0.9641, 0.2656, -0.0009372), (-0.0, -0.0, -0.0, 1.0)))
ob_cylinder_002.location = (0.0, 0.0, 0.0)
ob_cylinder_002.lineart.crease_threshold = 0.0
ob_cylinder_004.parent = ob_armature
ob_cylinder_004.matrix_parent_inverse = Matrix(((1.0, 2.299e-07, -6.332e-08, 2.235e-10), (2.132e-14, 0.2656, 0.9641, -0.07467), (2.384e-07, -0.9641, 0.2656, -0.0009372), (-0.0, -0.0, -0.0, 1.0)))
ob_cylinder_004.location = (0.0, 0.0, 0.0)
ob_cylinder_004.lineart.crease_threshold = 0.0
ob_cylinder_005.parent = ob_armature
ob_cylinder_005.matrix_parent_inverse = Matrix(((1.0, 2.299e-07, -6.332e-08, 2.235e-10), (2.132e-14, 0.2656, 0.9641, -0.07467), (2.384e-07, -0.9641, 0.2656, -0.0009372), (-0.0, -0.0, -0.0, 1.0)))
ob_cylinder_005.location = (0.0, 0.0, 0.0)
ob_cylinder_005.lineart.crease_threshold = 0.0
ob_cube_003.parent = ob_armature
ob_cube_003.matrix_parent_inverse = Matrix(((1.0, 2.299e-07, -6.332e-08, 2.235e-10), (2.132e-14, 0.2656, 0.9641, -0.07467), (2.384e-07, -0.9641, 0.2656, -0.0009372), (-0.0, -0.0, -0.0, 1.0)))
ob_cube_003.location = (0.0, 0.0, 0.0)
ob_cube_003.lineart.crease_threshold = 0.0
ob_cube_004.parent = ob_armature
ob_cube_004.matrix_parent_inverse = Matrix(((1.0, 2.299e-07, -6.332e-08, 2.235e-10), (2.132e-14, 0.2656, 0.9641, -0.07467), (2.384e-07, -0.9641, 0.2656, -0.0009372), (-0.0, -0.0, -0.0, 1.0)))
ob_cube_004.location = (0.0, 0.0, 0.0)
ob_cube_004.lineart.crease_threshold = 0.0
ob_cube_005.parent = ob_armature
ob_cube_005.matrix_parent_inverse = Matrix(((1.0, -2.842e-14, -3.294e-16, 6.455e-15), (2.099e-14, -0.01159, 0.9999, -0.09655), (-2.867e-14, -0.9999, -0.01159, 0.2271), (-0.0, 0.0, -0.0, 1.0)))
ob_cube_005.location = (0.0, 0.0, 0.0)
ob_cube_005.lineart.crease_threshold = 0.0
ob_armature.location = (0.0, 0.226, -0.123)
ob_armature.show_in_front = True
ob_armature.lineart.crease_threshold = 0.0

# ---- collection membership
col_collection.objects.link(ob_empty)
col_collection.objects.link(ob_cube_002)
col_collection.objects.link(ob_cube)
col_collection.objects.link(ob_cylinder)
col_collection.objects.link(ob_cube_001)
col_collection.objects.link(ob_cylinder_001)
col_collection.objects.link(ob_cylinder_003)
col_collection.objects.link(ob_cylinder_002)
col_collection.objects.link(ob_cylinder_004)
col_collection.objects.link(ob_cylinder_005)
col_collection.objects.link(ob_cube_003)
col_collection.objects.link(ob_cube_004)
col_collection.objects.link(ob_cube_005)
col_collection.objects.link(ob_armature)

# ---- scene / render settings (as saved in the file)
scene.frame_start = 1; scene.frame_end = 250; scene.frame_set(1)
scene.render.engine = 'BLENDER_EEVEE_NEXT'
scene.cycles.use_denoising = False
scene.cycles.samples = 128
scene.cycles.sampling_pattern = 'TABULATED_SOBOL'
scene.cycles.use_adaptive_sampling = False
scene.cycles.use_light_tree = False
scene.eevee.ray_tracing_options.trace_max_roughness = 0.0
scene.view_settings.view_transform = 'Filmic'
bpy.context.view_layer.update()

# ---- added for rendering (the .blend has no active camera and no usable light): camera, sun
cam_auto = bpy.data.cameras.new('AutoCamera')
cam_auto.lens = 50.0
cam_auto.sensor_width = 36.0
cam_auto.clip_end = 1000.0
ob_auto_camera = bpy.data.objects.new('AutoCamera', cam_auto)
scene.collection.objects.link(ob_auto_camera)
ob_auto_camera.location = (1.72698, -1.57549, 1.35198)
ob_auto_camera.rotation_euler = (1.09748, -7.21219e-08, 0.694738)
scene.camera = ob_auto_camera
light_auto_sun = bpy.data.lights.new('AutoSun', 'SUN')
light_auto_sun.energy = 3.0
light_auto_sun.angle = 0.0523599
ob_auto_sun = bpy.data.objects.new('AutoSun', light_auto_sun)
scene.collection.objects.link(ob_auto_sun)
ob_auto_sun.rotation_euler = (0.872665, 0.174533, 0.523599)
bpy.context.view_layer.update()
